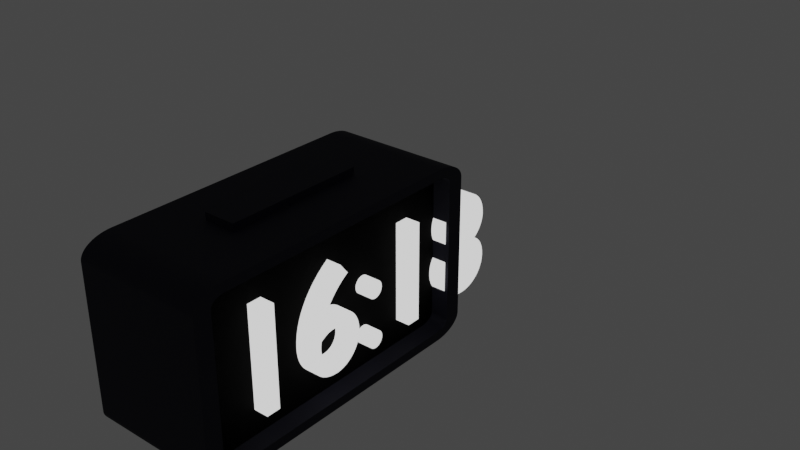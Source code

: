# Source: Level_3_Asset_-_Digital_Clock.blend  (saved by Blender 3.3.6; exported with 4.5.12 LTS)
import bpy
from mathutils import Matrix  # noqa: F401  (used for matrix-valued properties, if any)

bpy.ops.wm.read_factory_settings(use_empty=True)
scene = bpy.context.scene
scene.name = 'Scene'

# ---- collections
col_collection = bpy.data.collections.new('Collection'); scene.collection.children.link(col_collection)

# ---- materials (node trees are filled in below, after node groups)
mat_material_001 = bpy.data.materials.new('Material.001')
mat_material_001.use_transparent_shadow = False
mat_material_002 = bpy.data.materials.new('Material.002')
mat_material_002.use_transparent_shadow = False
mat_material_003 = bpy.data.materials.new('Material.003')
mat_material_003.use_transparent_shadow = False

# ---- node groups
ng_auto_smooth = bpy.data.node_groups.new('Auto Smooth', 'GeometryNodeTree')
_s = ng_auto_smooth.interface.new_socket(name='Geometry', in_out='OUTPUT', socket_type='NodeSocketGeometry')
_s = ng_auto_smooth.interface.new_socket(name='Geometry', in_out='INPUT', socket_type='NodeSocketGeometry')
_s = ng_auto_smooth.interface.new_socket(name='Angle', in_out='INPUT', socket_type='NodeSocketFloat')
_s.subtype = 'ANGLE'
_s.min_value = 0.0
_s.max_value = 3.142
ng_auto_smooth.is_modifier = True
_N = ng_auto_smooth.nodes; _L = ng_auto_smooth.links
n0 = _N.new('NodeGroupOutput'); n0.name = 'Group Output'; n0.location = (480, -100)
n1 = _N.new('NodeGroupInput'); n1.name = 'Group Input'; n1.location = (-420, -300)
n2 = _N.new('NodeGroupInput'); n2.name = 'Group Input.001'; n2.location = (-60, -100)
n3 = _N.new('GeometryNodeSetShadeSmooth'); n3.name = 'Set Shade Smooth'; n3.location = (120, -100)
n3.domain = 'EDGE'
n4 = _N.new('GeometryNodeSetShadeSmooth'); n4.name = 'Set Shade Smooth.001'; n4.location = (300, -100)
n5 = _N.new('GeometryNodeInputMeshEdgeAngle'); n5.name = 'Edge Angle'; n5.location = (-420, -220)
n6 = _N.new('GeometryNodeInputEdgeSmooth'); n6.name = 'Is Edge Smooth'; n6.location = (-60, -160)
n7 = _N.new('GeometryNodeInputShadeSmooth'); n7.name = 'Is Face Smooth'; n7.location = (-240, -340)
n8 = _N.new('FunctionNodeBooleanMath'); n8.name = 'Boolean Math'; n8.location = (-60, -220)
n9 = _N.new('FunctionNodeCompare'); n9.name = 'Compare'; n9.location = (-240, -180)
n9.operation = 'LESS_EQUAL'
_L.new(n5.outputs[0], n9.inputs[0])
_L.new(n4.outputs[0], n0.inputs[0])
_L.new(n1.outputs[1], n9.inputs[1])
_L.new(n9.outputs[0], n8.inputs[0])
_L.new(n7.outputs[0], n8.inputs[1])
_L.new(n2.outputs[0], n3.inputs[0])
_L.new(n6.outputs[0], n3.inputs[1])
_L.new(n3.outputs[0], n4.inputs[0])
_L.new(n8.outputs[0], n3.inputs[2])
n0.is_active_output = True

# ---- material node trees
mat_material_001.use_nodes = True; mat_material_001.node_tree.nodes.clear()
_N = mat_material_001.node_tree.nodes; _L = mat_material_001.node_tree.links
n0 = _N.new('ShaderNodeOutputMaterial'); n0.name = 'Material Output'; n0.location = (300, 300)
n1 = _N.new('ShaderNodeEmission'); n1.name = 'Emission'; n1.location = (10, 300)
_L.new(n1.outputs[0], n0.inputs[0])
n0.is_active_output = True
mat_material_002.use_nodes = True; mat_material_002.node_tree.nodes.clear()
_N = mat_material_002.node_tree.nodes; _L = mat_material_002.node_tree.links
n0 = _N.new('ShaderNodeBsdfPrincipled'); n0.name = 'Principled BSDF'; n0.location = (10, 300)
n0.distribution = 'GGX'
n0.subsurface_method = 'RANDOM_WALK_SKIN'
n0.inputs[0].default_value = (0.0, 0.0001657, 0.01027, 1.0)
n0.inputs[2].default_value = 0.8
n0.inputs[3].default_value = 1.45
n0.inputs[27].default_value = (0.0, 0.0, 0.0, 1.0)
n0.inputs[28].default_value = 1.0
n1 = _N.new('ShaderNodeOutputMaterial'); n1.name = 'Material Output'; n1.location = (300, 300)
_L.new(n0.outputs[0], n1.inputs[0])
n1.is_active_output = True
mat_material_003.use_nodes = True; mat_material_003.node_tree.nodes.clear()
_N = mat_material_003.node_tree.nodes; _L = mat_material_003.node_tree.links
n0 = _N.new('ShaderNodeBsdfPrincipled'); n0.name = 'Principled BSDF'; n0.location = (10, 300)
n0.distribution = 'GGX'
n0.subsurface_method = 'RANDOM_WALK_SKIN'
n0.inputs[0].default_value = (0.0, 0.0, 0.0, 1.0)
n0.inputs[1].default_value = 0.5046
n0.inputs[2].default_value = 1.0
n0.inputs[3].default_value = 1.45
n0.inputs[14].default_value = (0.5046, 0.5046, 0.5046, 1.0)
n0.inputs[27].default_value = (0.0, 0.0, 0.0, 1.0)
n0.inputs[28].default_value = 1.0
n1 = _N.new('ShaderNodeOutputMaterial'); n1.name = 'Material Output'; n1.location = (300, 300)
_L.new(n0.outputs[0], n1.inputs[0])
n1.is_active_output = True

# ---- world
world_world = bpy.data.worlds.new('World'); scene.world = world_world
world_world.use_nodes = True; world_world.node_tree.nodes.clear()
_N = world_world.node_tree.nodes; _L = world_world.node_tree.links
n0 = _N.new('ShaderNodeOutputWorld'); n0.name = 'World Output'; n0.location = (300, 300)
n1 = _N.new('ShaderNodeBackground'); n1.name = 'Background'; n1.location = (10, 300)
n1.inputs[0].default_value = (0.05088, 0.05088, 0.05088, 1.0)
_L.new(n1.outputs[0], n0.inputs[0])
n0.is_active_output = True
world_world.color = (0.05088, 0.05088, 0.05088)
world_world.use_sun_shadow = False
world_world.sun_shadow_jitter_overblur = 0.0

# ---- lights
light_point = bpy.data.lights.new('Point', 'POINT')
light_point.transmission_factor = 0.0
light_point.shadow_soft_size = 0.25
light_point.shadow_maximum_resolution = 0.006
light_point.use_absolute_resolution = True

# ---- meshes
me_plane_005 = bpy.data.meshes.new('Plane.005')
me_plane_005.from_pydata([(6.562, -5.097, 20.7), (6.562, -3.097, 20.7), (7.562, -4.097, 20.7), (6.562, -4.097, 20.7), (3.566, -5.097, 20.7), (3.566, -3.097, 20.7), (3.566, -4.097, 20.7), (0.5765, -5.097, 20.7), (0.5765, -3.097, 20.7), (-0.4235, -4.097, 20.7), (0.5765, -4.097, 20.7), (3.573, -5.097, 20.7), (3.573, -3.097, 20.7), (3.573, -4.097, 20.7), (-9.676, -3.025, 20.7), (-7.676, -3.027, 20.7), (-8.677, -4.026, 20.7), (-8.676, -3.026, 20.7), (-9.674, -0.02892, 20.7), (-7.674, -0.03054, 20.7), (-8.674, -0.02973, 20.7), (-9.672, 2.961, 20.7), (-7.672, 2.959, 20.7), (-8.671, 3.96, 20.7), (-8.672, 2.96, 20.7), (-9.674, -0.0354, 20.7), (-7.674, -0.03702, 20.7), (-8.674, -0.03621, 20.7), (-1.591, 3.02, 20.7), (-1.591, 5.02, 20.7), (-0.5911, 4.02, 20.7), (-1.591, 4.02, 20.7), (-4.587, 3.02, 20.7), (-4.587, 5.02, 20.7), (-4.587, 4.02, 20.7), (-7.577, 3.02, 20.7), (-7.577, 5.02, 20.7), (-8.577, 4.02, 20.7), (-7.577, 4.02, 20.7), (-4.581, 3.02, 20.7), (-4.581, 5.02, 20.7), (-4.581, 4.02, 20.7), (-1.598, -5.091, 20.7), (-1.598, -3.091, 20.7), (-0.5977, -4.091, 20.7), (-1.598, -4.091, 20.7), (-4.594, -5.091, 20.7), (-4.594, -3.091, 20.7), (-4.594, -4.091, 20.7), (-7.584, -5.091, 20.7), (-7.584, -3.091, 20.7), (-8.584, -4.091, 20.7), (-7.584, -4.091, 20.7), (-4.587, -5.091, 20.7), (-4.587, -3.091, 20.7), (-4.587, -4.091, 20.7), (-1.518, -3.032, 20.7), (0.4821, -3.033, 20.7), (-0.5187, -4.032, 20.7), (-0.5179, -3.032, 20.7), (-1.515, -0.03552, 20.7), (0.4845, -0.03714, 20.7), (-0.5155, -0.03633, 20.7), (-1.513, 2.954, 20.7), (0.487, 2.953, 20.7), (-0.5122, 3.953, 20.7), (-0.513, 2.953, 20.7), (-1.515, -0.042, 20.7), (0.4845, -0.04362, 20.7), (-0.5155, -0.04281, 20.7), (6.569, 3.014, 20.7), (6.569, 5.014, 20.7), (7.569, 4.014, 20.7), (6.569, 4.014, 20.7), (3.573, 3.014, 20.7), (3.573, 5.014, 20.7), (3.573, 4.014, 20.7), (0.5831, 3.014, 20.7), (0.5831, 5.014, 20.7), (-0.4169, 4.014, 20.7), (0.5831, 4.014, 20.7), (3.579, 3.014, 20.7), (3.579, 5.014, 20.7), (3.579, 4.014, 20.7), (6.643, -3.038, 20.7), (8.643, -3.04, 20.7), (7.642, -4.039, 20.7), (7.643, -3.039, 20.7), (6.646, -0.04212, 20.7), (8.646, -0.04374, 20.7), (7.646, -0.04293, 20.7), (6.648, 2.948, 20.7), (8.648, 2.946, 20.7), (7.649, 3.947, 20.7), (7.648, 2.947, 20.7), (6.646, -0.0486, 20.7), (8.646, -0.05022, 20.7), (7.646, -0.04941, 20.7)], [], [(2, 0, 3, 1), (1, 3, 6, 5), (3, 0, 4, 6), (9, 8, 10, 7), (8, 12, 13, 10), (10, 13, 11, 7), (16, 14, 17, 15), (15, 17, 20, 19), (17, 14, 18, 20), (23, 22, 24, 21), (22, 26, 27, 24), (24, 27, 25, 21), (30, 28, 31, 29), (29, 31, 34, 33), (31, 28, 32, 34), (37, 36, 38, 35), (36, 40, 41, 38), (38, 41, 39, 35), (44, 42, 45, 43), (43, 45, 48, 47), (45, 42, 46, 48), (51, 50, 52, 49), (50, 54, 55, 52), (52, 55, 53, 49), (58, 56, 59, 57), (57, 59, 62, 61), (59, 56, 60, 62), (65, 64, 66, 63), (64, 68, 69, 66), (66, 69, 67, 63), (72, 70, 73, 71), (71, 73, 76, 75), (73, 70, 74, 76), (79, 78, 80, 77), (78, 82, 83, 80), (80, 83, 81, 77), (86, 84, 87, 85), (85, 87, 90, 89), (87, 84, 88, 90), (93, 92, 94, 91), (92, 96, 97, 94), (94, 97, 95, 91)])
_uv = me_plane_005.uv_layers.new(name='UVMap')
_uv.uv.foreach_set('vector', [0.0, 0.0, 0.0, 0.0, 0.0, 0.5, 0.0, 1.0, 0.0, 1.0, 0.0, 0.5, 0.0, 0.5, 0.0, 1.0, 0.0, 0.5, 0.0, 0.0, 0.0, 0.0, 0.0, 0.5, 0.0, 0.0, 0.0, 1.0, 0.0, 0.5, 0.0, 0.0, 0.0, 1.0, 0.0, 1.0, 0.0, 0.5, 0.0, 0.5, 0.0, 0.5, 0.0, 0.5, 0.0, 0.0, 0.0, 0.0, 0.0, 0.0, 0.0, 0.0, 0.0, 0.5, 0.0, 1.0, 0.0, 1.0, 0.0, 0.5, 0.0, 0.5, 0.0, 1.0, 0.0, 0.5, 0.0, 0.0, 0.0, 0.0, 0.0, 0.5, 0.0, 0.0, 0.0, 1.0, 0.0, 0.5, 0.0, 0.0, 0.0, 1.0, 0.0, 1.0, 0.0, 0.5, 0.0, 0.5, 0.0, 0.5, 0.0, 0.5, 0.0, 0.0, 0.0, 0.0, 0.0, 0.0, 0.0, 0.0, 0.0, 0.5, 0.0, 1.0, 0.0, 1.0, 0.0, 0.5, 0.0, 0.5, 0.0, 1.0, 0.0, 0.5, 0.0, 0.0, 0.0, 0.0, 0.0, 0.5, 0.0, 0.0, 0.0, 1.0, 0.0, 0.5, 0.0, 0.0, 0.0, 1.0, 0.0, 1.0, 0.0, 0.5, 0.0, 0.5, 0.0, 0.5, 0.0, 0.5, 0.0, 0.0, 0.0, 0.0, 0.0, 0.0, 0.0, 0.0, 0.0, 0.5, 0.0, 1.0, 0.0, 1.0, 0.0, 0.5, 0.0, 0.5, 0.0, 1.0, 0.0, 0.5, 0.0, 0.0, 0.0, 0.0, 0.0, 0.5, 0.0, 0.0, 0.0, 1.0, 0.0, 0.5, 0.0, 0.0, 0.0, 1.0, 0.0, 1.0, 0.0, 0.5, 0.0, 0.5, 0.0, 0.5, 0.0, 0.5, 0.0, 0.0, 0.0, 0.0, 0.0, 0.0, 0.0, 0.0, 0.0, 0.5, 0.0, 1.0, 0.0, 1.0, 0.0, 0.5, 0.0, 0.5, 0.0, 1.0, 0.0, 0.5, 0.0, 0.0, 0.0, 0.0, 0.0, 0.5, 0.0, 0.0, 0.0, 1.0, 0.0, 0.5, 0.0, 0.0, 0.0, 1.0, 0.0, 1.0, 0.0, 0.5, 0.0, 0.5, 0.0, 0.5, 0.0, 0.5, 0.0, 0.0, 0.0, 0.0, 0.0, 0.0, 0.0, 0.0, 0.0, 0.5, 0.0, 1.0, 0.0, 1.0, 0.0, 0.5, 0.0, 0.5, 0.0, 1.0, 0.0, 0.5, 0.0, 0.0, 0.0, 0.0, 0.0, 0.5, 0.0, 0.0, 0.0, 1.0, 0.0, 0.5, 0.0, 0.0, 0.0, 1.0, 0.0, 1.0, 0.0, 0.5, 0.0, 0.5, 0.0, 0.5, 0.0, 0.5, 0.0, 0.0, 0.0, 0.0, 0.0, 0.0, 0.0, 0.0, 0.0, 0.5, 0.0, 1.0, 0.0, 1.0, 0.0, 0.5, 0.0, 0.5, 0.0, 1.0, 0.0, 0.5, 0.0, 0.0, 0.0, 0.0, 0.0, 0.5, 0.0, 0.0, 0.0, 1.0, 0.0, 0.5, 0.0, 0.0, 0.0, 1.0, 0.0, 1.0, 0.0, 0.5, 0.0, 0.5, 0.0, 0.5, 0.0, 0.5, 0.0, 0.0, 0.0, 0.0])
me_plane_005.update()
me_cube = bpy.data.meshes.new('Cube')
me_cube.from_pydata([(-1.0, -0.7979, -0.8933), (-1.0, -0.8933, -0.7979), (-1.0, -0.8073, -0.8929), (-1.0, -0.8146, -0.8921), (-1.0, -0.8218, -0.8907), (-1.0, -0.8288, -0.8887), (-1.0, -0.8357, -0.8861), (-1.0, -0.8423, -0.8831), (-1.0, -0.8487, -0.8795), (-1.0, -0.8548, -0.8754), (-1.0, -0.8606, -0.8709), (-1.0, -0.8659, -0.8659), (-1.0, -0.8709, -0.8606), (-1.0, -0.8754, -0.8548), (-1.0, -0.8795, -0.8487), (-1.0, -0.8831, -0.8423), (-1.0, -0.8861, -0.8357), (-1.0, -0.8887, -0.8288), (-1.0, -0.8907, -0.8218), (-1.0, -0.8921, -0.8146), (-1.0, -0.8929, -0.8073), (-1.0, -0.8933, 0.7979), (-1.0, -0.7979, 0.8933), (-1.0, -0.8929, 0.8073), (-1.0, -0.8921, 0.8146), (-1.0, -0.8907, 0.8218), (-1.0, -0.8887, 0.8288), (-1.0, -0.8861, 0.8357), (-1.0, -0.8831, 0.8423), (-1.0, -0.8795, 0.8487), (-1.0, -0.8754, 0.8548), (-1.0, -0.8709, 0.8606), (-1.0, -0.8659, 0.8659), (-1.0, -0.8606, 0.8709), (-1.0, -0.8548, 0.8754), (-1.0, -0.8487, 0.8795), (-1.0, -0.8423, 0.8831), (-1.0, -0.8357, 0.8861), (-1.0, -0.8288, 0.8887), (-1.0, -0.8218, 0.8907), (-1.0, -0.8146, 0.8921), (-1.0, -0.8073, 0.8929), (-1.0, 0.8933, -0.7979), (-1.0, 0.7979, -0.8933), (-1.0, 0.8929, -0.8073), (-1.0, 0.8921, -0.8146), (-1.0, 0.8907, -0.8218), (-1.0, 0.8887, -0.8288), (-1.0, 0.8861, -0.8357), (-1.0, 0.8831, -0.8423), (-1.0, 0.8795, -0.8487), (-1.0, 0.8754, -0.8548), (-1.0, 0.8709, -0.8606), (-1.0, 0.8659, -0.8659), (-1.0, 0.8606, -0.8709), (-1.0, 0.8548, -0.8754), (-1.0, 0.8487, -0.8795), (-1.0, 0.8423, -0.8831), (-1.0, 0.8357, -0.8861), (-1.0, 0.8288, -0.8887), (-1.0, 0.8218, -0.8907), (-1.0, 0.8146, -0.8921), (-1.0, 0.8073, -0.8929), (-1.0, 0.7979, 0.8933), (-1.0, 0.8933, 0.7979), (-1.0, 0.8073, 0.8929), (-1.0, 0.8146, 0.8921), (-1.0, 0.8218, 0.8907), (-1.0, 0.8288, 0.8887), (-1.0, 0.8357, 0.8861), (-1.0, 0.8423, 0.8831), (-1.0, 0.8487, 0.8795), (-1.0, 0.8548, 0.8754), (-1.0, 0.8606, 0.8709), (-1.0, 0.8659, 0.8659), (-1.0, 0.8709, 0.8606), (-1.0, 0.8754, 0.8548), (-1.0, 0.8795, 0.8487), (-1.0, 0.8831, 0.8423), (-1.0, 0.8861, 0.8357), (-1.0, 0.8887, 0.8288), (-1.0, 0.8907, 0.8218), (-1.0, 0.8921, 0.8146), (-1.0, 0.8929, 0.8073), (1.0, -0.9494, -0.799), (1.0, -0.799, -0.9494), (1.0, -0.9489, -0.8117), (1.0, -0.9475, -0.8234), (1.0, -0.9452, -0.8349), (1.0, -0.942, -0.8461), (1.0, -0.938, -0.8571), (1.0, -0.933, -0.8678), (1.0, -0.9273, -0.878), (1.0, -0.9208, -0.8878), (1.0, -0.9135, -0.897), (1.0, -0.9056, -0.9056), (1.0, -0.897, -0.9135), (1.0, -0.8878, -0.9208), (1.0, -0.878, -0.9273), (1.0, -0.8678, -0.933), (1.0, -0.8571, -0.938), (1.0, -0.8461, -0.942), (1.0, -0.8349, -0.9452), (1.0, -0.8234, -0.9475), (1.0, -0.8117, -0.9489), (1.0, -0.799, 0.9494), (1.0, -0.9494, 0.799), (1.0, -0.8117, 0.9489), (1.0, -0.8234, 0.9475), (1.0, -0.8349, 0.9452), (1.0, -0.8461, 0.942), (1.0, -0.8571, 0.938), (1.0, -0.8678, 0.933), (1.0, -0.878, 0.9273), (1.0, -0.8878, 0.9208), (1.0, -0.897, 0.9135), (1.0, -0.9056, 0.9056), (1.0, -0.9135, 0.897), (1.0, -0.9208, 0.8878), (1.0, -0.9273, 0.878), (1.0, -0.933, 0.8678), (1.0, -0.938, 0.8571), (1.0, -0.942, 0.8461), (1.0, -0.9452, 0.8349), (1.0, -0.9475, 0.8234), (1.0, -0.9489, 0.8117), (1.0, 0.799, -0.9494), (1.0, 0.9494, -0.799), (1.0, 0.8117, -0.9489), (1.0, 0.8234, -0.9475), (1.0, 0.8349, -0.9452), (1.0, 0.8461, -0.942), (1.0, 0.8571, -0.938), (1.0, 0.8678, -0.933), (1.0, 0.878, -0.9273), (1.0, 0.8878, -0.9208), (1.0, 0.897, -0.9135), (1.0, 0.9056, -0.9056), (1.0, 0.9135, -0.897), (1.0, 0.9208, -0.8878), (1.0, 0.9273, -0.878), (1.0, 0.933, -0.8678), (1.0, 0.938, -0.8571), (1.0, 0.942, -0.8461), (1.0, 0.9452, -0.8349), (1.0, 0.9475, -0.8234), (1.0, 0.9489, -0.8117), (1.0, 0.9494, 0.799), (1.0, 0.799, 0.9494), (1.0, 0.9489, 0.8117), (1.0, 0.9475, 0.8234), (1.0, 0.9452, 0.8349), (1.0, 0.942, 0.8461), (1.0, 0.938, 0.8571), (1.0, 0.933, 0.8678), (1.0, 0.9273, 0.878), (1.0, 0.9208, 0.8878), (1.0, 0.9135, 0.897), (1.0, 0.9056, 0.9056), (1.0, 0.897, 0.9135), (1.0, 0.8878, 0.9208), (1.0, 0.878, 0.9273), (1.0, 0.8678, 0.933), (1.0, 0.8571, 0.938), (1.0, 0.8461, 0.942), (1.0, 0.8349, 0.9452), (1.0, 0.8234, 0.9475), (1.0, 0.8117, 0.9489), (1.0, 0.8157, -0.9994), (1.0, 0.8, -1.0), (1.0, 0.8313, -0.9975), (1.0, 0.8467, -0.9945), (1.0, 0.8618, -0.9902), (1.0, 0.8765, -0.9848), (1.0, 0.8908, -0.9782), (1.0, 0.9045, -0.9705), (1.0, 0.9176, -0.9618), (1.0, 0.9299, -0.9521), (1.0, 0.9414, -0.9414), (1.0, 0.9521, -0.9299), (1.0, 0.9618, -0.9176), (1.0, 0.9705, -0.9045), (1.0, 0.9782, -0.8908), (1.0, 0.9848, -0.8765), (1.0, 0.9902, -0.8618), (1.0, 0.9945, -0.8467), (1.0, 0.9975, -0.8313), (1.0, 0.9994, -0.8157), (1.0, 1.0, -0.8), (1.0, 0.8, 1.0), (1.0, 0.8157, 0.9994), (1.0, 0.8313, 0.9975), (1.0, 0.8467, 0.9945), (1.0, 0.8618, 0.9902), (1.0, 0.8765, 0.9848), (1.0, 0.8908, 0.9782), (1.0, 0.9045, 0.9705), (1.0, 0.9176, 0.9618), (1.0, 0.9299, 0.9521), (1.0, 0.9414, 0.9414), (1.0, 0.9521, 0.9299), (1.0, 0.9618, 0.9176), (1.0, 0.9705, 0.9045), (1.0, 0.9782, 0.8908), (1.0, 0.9848, 0.8765), (1.0, 0.9902, 0.8618), (1.0, 0.9945, 0.8467), (1.0, 0.9975, 0.8313), (1.0, 0.9994, 0.8157), (1.0, 1.0, 0.8), (1.0, -0.8, -1.0), (1.0, -0.8157, -0.9994), (1.0, -0.8313, -0.9975), (1.0, -0.8467, -0.9945), (1.0, -0.8618, -0.9902), (1.0, -0.8765, -0.9848), (1.0, -0.8908, -0.9782), (1.0, -0.9045, -0.9705), (1.0, -0.9176, -0.9618), (1.0, -0.9299, -0.9521), (1.0, -0.9414, -0.9414), (1.0, -0.9521, -0.9299), (1.0, -0.9618, -0.9176), (1.0, -0.9705, -0.9045), (1.0, -0.9782, -0.8908), (1.0, -0.9848, -0.8765), (1.0, -0.9902, -0.8618), (1.0, -0.9945, -0.8467), (1.0, -0.9975, -0.8313), (1.0, -0.9994, -0.8157), (1.0, -1.0, -0.8), (1.0, -0.8157, 0.9994), (1.0, -0.8, 1.0), (1.0, -0.8313, 0.9975), (1.0, -0.8467, 0.9945), (1.0, -0.8618, 0.9902), (1.0, -0.8765, 0.9848), (1.0, -0.8908, 0.9782), (1.0, -0.9045, 0.9705), (1.0, -0.9176, 0.9618), (1.0, -0.9299, 0.9521), (1.0, -0.9414, 0.9414), (1.0, -0.9521, 0.9299), (1.0, -0.9618, 0.9176), (1.0, -0.9705, 0.9045), (1.0, -0.9782, 0.8908), (1.0, -0.9848, 0.8765), (1.0, -0.9902, 0.8618), (1.0, -0.9945, 0.8467), (1.0, -0.9975, 0.8313), (1.0, -0.9994, 0.8157), (1.0, -1.0, 0.8), (0.978, 0.8117, -0.9489), (0.978, 0.799, -0.9494), (0.978, 0.8234, -0.9475), (0.978, 0.8349, -0.9452), (0.978, 0.8461, -0.942), (0.978, 0.8571, -0.938), (0.978, 0.8678, -0.933), (0.978, 0.878, -0.9273), (0.978, 0.8878, -0.9208), (0.978, 0.897, -0.9135), (0.978, 0.9056, -0.9056), (0.978, 0.9135, -0.897), (0.978, 0.9208, -0.8878), (0.978, 0.9273, -0.878), (0.978, 0.933, -0.8678), (0.978, 0.938, -0.8571), (0.978, 0.942, -0.8461), (0.978, 0.9452, -0.8349), (0.978, 0.9475, -0.8234), (0.978, 0.9489, -0.8117), (0.978, 0.9494, -0.799), (0.978, 0.799, 0.9494), (0.978, 0.8117, 0.9489), (0.978, 0.8234, 0.9475), (0.978, 0.8349, 0.9452), (0.978, 0.8461, 0.942), (0.978, 0.8571, 0.938), (0.978, 0.8678, 0.933), (0.978, 0.878, 0.9273), (0.978, 0.8878, 0.9208), (0.978, 0.897, 0.9135), (0.978, 0.9056, 0.9056), (0.978, 0.9135, 0.897), (0.978, 0.9208, 0.8878), (0.978, 0.9273, 0.878), (0.978, 0.933, 0.8678), (0.978, 0.938, 0.8571), (0.978, 0.942, 0.8461), (0.978, 0.9452, 0.8349), (0.978, 0.9475, 0.8234), (0.978, 0.9489, 0.8117), (0.978, 0.9494, 0.799), (0.978, -0.799, -0.9494), (0.978, -0.8117, -0.9489), (0.978, -0.8234, -0.9475), (0.978, -0.8349, -0.9452), (0.978, -0.8461, -0.942), (0.978, -0.8571, -0.938), (0.978, -0.8678, -0.933), (0.978, -0.878, -0.9273), (0.978, -0.8878, -0.9208), (0.978, -0.897, -0.9135), (0.978, -0.9056, -0.9056), (0.978, -0.9135, -0.897), (0.978, -0.9208, -0.8878), (0.978, -0.9273, -0.878), (0.978, -0.933, -0.8678), (0.978, -0.938, -0.8571), (0.978, -0.942, -0.8461), (0.978, -0.9452, -0.8349), (0.978, -0.9475, -0.8234), (0.978, -0.9489, -0.8117), (0.978, -0.9494, -0.799), (0.978, -0.8117, 0.9489), (0.978, -0.799, 0.9494), (0.978, -0.8234, 0.9475), (0.978, -0.8349, 0.9452), (0.978, -0.8461, 0.942), (0.978, -0.8571, 0.938), (0.978, -0.8678, 0.933), (0.978, -0.878, 0.9273), (0.978, -0.8878, 0.9208), (0.978, -0.897, 0.9135), (0.978, -0.9056, 0.9056), (0.978, -0.9135, 0.897), (0.978, -0.9208, 0.8878), (0.978, -0.9273, 0.878), (0.978, -0.933, 0.8678), (0.978, -0.938, 0.8571), (0.978, -0.942, 0.8461), (0.978, -0.9452, 0.8349), (0.978, -0.9475, 0.8234), (0.978, -0.9489, 0.8117), (0.978, -0.9494, 0.799), (-1.0, 0.8, -1.0), (-1.0, 0.8157, -0.9994), (-1.0, 0.8313, -0.9975), (-1.0, 0.8467, -0.9945), (-1.0, 0.8618, -0.9902), (-1.0, 0.8765, -0.9848), (-1.0, 0.8908, -0.9782), (-1.0, 0.9045, -0.9705), (-1.0, 0.9176, -0.9618), (-1.0, 0.9299, -0.9521), (-1.0, 0.9414, -0.9414), (-1.0, 0.9521, -0.9299), (-1.0, 0.9618, -0.9176), (-1.0, 0.9705, -0.9045), (-1.0, 0.9782, -0.8908), (-1.0, 0.9848, -0.8765), (-1.0, 0.9902, -0.8618), (-1.0, 0.9945, -0.8467), (-1.0, 0.9975, -0.8313), (-1.0, 0.9994, -0.8157), (-1.0, 1.0, -0.8), (-1.0, 0.8157, 0.9994), (-1.0, 0.8, 1.0), (-1.0, 0.8313, 0.9975), (-1.0, 0.8467, 0.9945), (-1.0, 0.8618, 0.9902), (-1.0, 0.8765, 0.9848), (-1.0, 0.8908, 0.9782), (-1.0, 0.9045, 0.9705), (-1.0, 0.9176, 0.9618), (-1.0, 0.9299, 0.9521), (-1.0, 0.9414, 0.9414), (-1.0, 0.9521, 0.9299), (-1.0, 0.9618, 0.9176), (-1.0, 0.9705, 0.9045), (-1.0, 0.9782, 0.8908), (-1.0, 0.9848, 0.8765), (-1.0, 0.9902, 0.8618), (-1.0, 0.9945, 0.8467), (-1.0, 0.9975, 0.8313), (-1.0, 0.9994, 0.8157), (-1.0, 1.0, 0.8), (-1.0, -0.8157, -0.9994), (-1.0, -0.8, -1.0), (-1.0, -0.8313, -0.9975), (-1.0, -0.8467, -0.9945), (-1.0, -0.8618, -0.9902), (-1.0, -0.8765, -0.9848), (-1.0, -0.8908, -0.9782), (-1.0, -0.9045, -0.9705), (-1.0, -0.9176, -0.9618), (-1.0, -0.9299, -0.9521), (-1.0, -0.9414, -0.9414), (-1.0, -0.9521, -0.9299), (-1.0, -0.9618, -0.9176), (-1.0, -0.9705, -0.9045), (-1.0, -0.9782, -0.8908), (-1.0, -0.9848, -0.8765), (-1.0, -0.9902, -0.8618), (-1.0, -0.9945, -0.8467), (-1.0, -0.9975, -0.8313), (-1.0, -0.9994, -0.8157), (-1.0, -1.0, -0.8), (-1.0, -0.8, 1.0), (-1.0, -0.8157, 0.9994), (-1.0, -0.8313, 0.9975), (-1.0, -0.8467, 0.9945), (-1.0, -0.8618, 0.9902), (-1.0, -0.8765, 0.9848), (-1.0, -0.8908, 0.9782), (-1.0, -0.9045, 0.9705), (-1.0, -0.9176, 0.9618), (-1.0, -0.9299, 0.9521), (-1.0, -0.9414, 0.9414), (-1.0, -0.9521, 0.9299), (-1.0, -0.9618, 0.9176), (-1.0, -0.9705, 0.9045), (-1.0, -0.9782, 0.8908), (-1.0, -0.9848, 0.8765), (-1.0, -0.9902, 0.8618), (-1.0, -0.9945, 0.8467), (-1.0, -0.9975, 0.8313), (-1.0, -0.9994, 0.8157), (-1.0, -1.0, 0.8), (-0.7216, 0.7979, -0.8933), (-0.7216, 0.8073, -0.8929), (-0.7216, 0.8146, -0.8921), (-0.7216, 0.8218, -0.8907), (-0.7216, 0.8288, -0.8887), (-0.7216, 0.8357, -0.8861), (-0.7216, 0.8423, -0.8831), (-0.7216, 0.8487, -0.8795), (-0.7216, 0.8548, -0.8754), (-0.7216, 0.8606, -0.8709), (-0.7216, 0.8659, -0.8659), (-0.7216, 0.8709, -0.8606), (-0.7216, 0.8754, -0.8548), (-0.7216, 0.8795, -0.8487), (-0.7216, 0.8831, -0.8423), (-0.7216, 0.8861, -0.8357), (-0.7216, 0.8887, -0.8288), (-0.7216, 0.8907, -0.8218), (-0.7216, 0.8921, -0.8146), (-0.7216, 0.8929, -0.8073), (-0.7216, 0.8933, -0.7979), (-0.7216, 0.8073, 0.8929), (-0.7216, 0.7979, 0.8933), (-0.7216, 0.8146, 0.8921), (-0.7216, 0.8218, 0.8907), (-0.7216, 0.8288, 0.8887), (-0.7216, 0.8357, 0.8861), (-0.7216, 0.8423, 0.8831), (-0.7216, 0.8487, 0.8795), (-0.7216, 0.8548, 0.8754), (-0.7216, 0.8606, 0.8709), (-0.7216, 0.8659, 0.8659), (-0.7216, 0.8709, 0.8606), (-0.7216, 0.8754, 0.8548), (-0.7216, 0.8795, 0.8487), (-0.7216, 0.8831, 0.8423), (-0.7216, 0.8861, 0.8357), (-0.7216, 0.8887, 0.8288), (-0.7216, 0.8907, 0.8218), (-0.7216, 0.8921, 0.8146), (-0.7216, 0.8929, 0.8073), (-0.7216, 0.8933, 0.7979), (-0.7216, -0.8073, -0.8929), (-0.7216, -0.7979, -0.8933), (-0.7216, -0.8146, -0.8921), (-0.7216, -0.8218, -0.8907), (-0.7216, -0.8288, -0.8887), (-0.7216, -0.8357, -0.8861), (-0.7216, -0.8423, -0.8831), (-0.7216, -0.8487, -0.8795), (-0.7216, -0.8548, -0.8754), (-0.7216, -0.8606, -0.8709), (-0.7216, -0.8659, -0.8659), (-0.7216, -0.8709, -0.8606), (-0.7216, -0.8754, -0.8548), (-0.7216, -0.8795, -0.8487), (-0.7216, -0.8831, -0.8423), (-0.7216, -0.8861, -0.8357), (-0.7216, -0.8887, -0.8288), (-0.7216, -0.8907, -0.8218), (-0.7216, -0.8921, -0.8146), (-0.7216, -0.8929, -0.8073), (-0.7216, -0.8933, -0.7979), (-0.7216, -0.7979, 0.8933), (-0.7216, -0.8073, 0.8929), (-0.7216, -0.8146, 0.8921), (-0.7216, -0.8218, 0.8907), (-0.7216, -0.8288, 0.8887), (-0.7216, -0.8357, 0.8861), (-0.7216, -0.8423, 0.8831), (-0.7216, -0.8487, 0.8795), (-0.7216, -0.8548, 0.8754), (-0.7216, -0.8606, 0.8709), (-0.7216, -0.8659, 0.8659), (-0.7216, -0.8709, 0.8606), (-0.7216, -0.8754, 0.8548), (-0.7216, -0.8795, 0.8487), (-0.7216, -0.8831, 0.8423), (-0.7216, -0.8861, 0.8357), (-0.7216, -0.8887, 0.8288), (-0.7216, -0.8907, 0.8218), (-0.7216, -0.8921, 0.8146), (-0.7216, -0.8929, 0.8073), (-0.7216, -0.8933, 0.7979)], [], [(230, 251, 419, 398), (103, 104, 295, 296), (189, 358, 399, 232), (25, 26, 499, 500), (356, 377, 209, 188), (169, 336, 337, 168), (168, 337, 338, 170), (170, 338, 339, 171), (171, 339, 340, 172), (172, 340, 341, 173), (173, 341, 342, 174), (174, 342, 343, 175), (175, 343, 344, 176), (176, 344, 345, 177), (177, 345, 346, 178), (178, 346, 347, 179), (179, 347, 348, 180), (180, 348, 349, 181), (181, 349, 350, 182), (182, 350, 351, 183), (183, 351, 352, 184), (184, 352, 353, 185), (185, 353, 354, 186), (186, 354, 355, 187), (187, 355, 356, 188), (358, 189, 190, 357), (357, 190, 191, 359), (359, 191, 192, 360), (360, 192, 193, 361), (361, 193, 194, 362), (362, 194, 195, 363), (363, 195, 196, 364), (364, 196, 197, 365), (365, 197, 198, 366), (366, 198, 199, 367), (367, 199, 200, 368), (368, 200, 201, 369), (369, 201, 202, 370), (370, 202, 203, 371), (371, 203, 204, 372), (372, 204, 205, 373), (373, 205, 206, 374), (374, 206, 207, 375), (375, 207, 208, 376), (376, 208, 209, 377), (379, 210, 211, 378), (378, 211, 212, 380), (380, 212, 213, 381), (381, 213, 214, 382), (382, 214, 215, 383), (383, 215, 216, 384), (384, 216, 217, 385), (385, 217, 218, 386), (386, 218, 219, 387), (387, 219, 220, 388), (388, 220, 221, 389), (389, 221, 222, 390), (390, 222, 223, 391), (391, 223, 224, 392), (392, 224, 225, 393), (393, 225, 226, 394), (394, 226, 227, 395), (395, 227, 228, 396), (396, 228, 229, 397), (397, 229, 230, 398), (232, 399, 400, 231), (231, 400, 401, 233), (233, 401, 402, 234), (234, 402, 403, 235), (235, 403, 404, 236), (236, 404, 405, 237), (237, 405, 406, 238), (238, 406, 407, 239), (239, 407, 408, 240), (240, 408, 409, 241), (241, 409, 410, 242), (242, 410, 411, 243), (243, 411, 412, 244), (244, 412, 413, 245), (245, 413, 414, 246), (246, 414, 415, 247), (247, 415, 416, 248), (248, 416, 417, 249), (249, 417, 418, 250), (250, 418, 419, 251), (336, 169, 210, 379), (128, 126, 169, 168), (129, 128, 168, 170), (130, 129, 170, 171), (131, 130, 171, 172), (132, 131, 172, 173), (133, 132, 173, 174), (134, 133, 174, 175), (135, 134, 175, 176), (136, 135, 176, 177), (137, 136, 177, 178), (138, 137, 178, 179), (139, 138, 179, 180), (140, 139, 180, 181), (141, 140, 181, 182), (142, 141, 182, 183), (143, 142, 183, 184), (144, 143, 184, 185), (145, 144, 185, 186), (146, 145, 186, 187), (127, 146, 187, 188), (148, 167, 190, 189), (167, 166, 191, 190), (166, 165, 192, 191), (165, 164, 193, 192), (164, 163, 194, 193), (163, 162, 195, 194), (162, 161, 196, 195), (161, 160, 197, 196), (160, 159, 198, 197), (159, 158, 199, 198), (158, 157, 200, 199), (157, 156, 201, 200), (156, 155, 202, 201), (155, 154, 203, 202), (154, 153, 204, 203), (153, 152, 205, 204), (152, 151, 206, 205), (151, 150, 207, 206), (150, 149, 208, 207), (149, 147, 209, 208), (85, 104, 211, 210), (104, 103, 212, 211), (103, 102, 213, 212), (102, 101, 214, 213), (101, 100, 215, 214), (100, 99, 216, 215), (99, 98, 217, 216), (98, 97, 218, 217), (97, 96, 219, 218), (96, 95, 220, 219), (95, 94, 221, 220), (94, 93, 222, 221), (93, 92, 223, 222), (92, 91, 224, 223), (91, 90, 225, 224), (90, 89, 226, 225), (89, 88, 227, 226), (88, 87, 228, 227), (87, 86, 229, 228), (86, 84, 230, 229), (107, 105, 232, 231), (108, 107, 231, 233), (109, 108, 233, 234), (110, 109, 234, 235), (111, 110, 235, 236), (112, 111, 236, 237), (113, 112, 237, 238), (114, 113, 238, 239), (115, 114, 239, 240), (116, 115, 240, 241), (117, 116, 241, 242), (118, 117, 242, 243), (119, 118, 243, 244), (120, 119, 244, 245), (121, 120, 245, 246), (122, 121, 246, 247), (123, 122, 247, 248), (124, 123, 248, 249), (125, 124, 249, 250), (106, 125, 250, 251), (126, 85, 210, 169), (84, 106, 251, 230), (105, 148, 189, 232), (147, 127, 188, 209), (253, 252, 254, 255, 256, 257, 258, 259, 260, 261, 262, 263, 264, 265, 266, 267, 268, 269, 270, 271, 272, 293, 292, 291, 290, 289, 288, 287, 286, 285, 284, 283, 282, 281, 280, 279, 278, 277, 276, 275, 274, 273, 316, 315, 317, 318, 319, 320, 321, 322, 323, 324, 325, 326, 327, 328, 329, 330, 331, 332, 333, 334, 335, 314, 313, 312, 311, 310, 309, 308, 307, 306, 305, 304, 303, 302, 301, 300, 299, 298, 297, 296, 295, 294), (142, 143, 268, 267), (114, 115, 324, 323), (102, 103, 296, 297), (143, 144, 269, 268), (115, 116, 325, 324), (101, 102, 297, 298), (144, 145, 270, 269), (116, 117, 326, 325), (100, 101, 298, 299), (145, 146, 271, 270), (117, 118, 327, 326), (99, 100, 299, 300), (146, 127, 272, 271), (118, 119, 328, 327), (98, 99, 300, 301), (167, 148, 273, 274), (119, 120, 329, 328), (97, 98, 301, 302), (166, 167, 274, 275), (120, 121, 330, 329), (96, 97, 302, 303), (165, 166, 275, 276), (121, 122, 331, 330), (95, 96, 303, 304), (164, 165, 276, 277), (122, 123, 332, 331), (94, 95, 304, 305), (163, 164, 277, 278), (123, 124, 333, 332), (93, 94, 305, 306), (162, 163, 278, 279), (124, 125, 334, 333), (92, 93, 306, 307), (161, 162, 279, 280), (126, 128, 252, 253), (125, 106, 335, 334), (91, 92, 307, 308), (160, 161, 280, 281), (128, 129, 254, 252), (85, 126, 253, 294), (90, 91, 308, 309), (159, 160, 281, 282), (129, 130, 255, 254), (106, 84, 314, 335), (89, 90, 309, 310), (158, 159, 282, 283), (130, 131, 256, 255), (148, 105, 316, 273), (88, 89, 310, 311), (157, 158, 283, 284), (131, 132, 257, 256), (127, 147, 293, 272), (87, 88, 311, 312), (156, 157, 284, 285), (132, 133, 258, 257), (86, 87, 312, 313), (155, 156, 285, 286), (133, 134, 259, 258), (84, 86, 313, 314), (154, 155, 286, 287), (134, 135, 260, 259), (105, 107, 315, 316), (153, 154, 287, 288), (135, 136, 261, 260), (107, 108, 317, 315), (152, 153, 288, 289), (136, 137, 262, 261), (108, 109, 318, 317), (151, 152, 289, 290), (137, 138, 263, 262), (109, 110, 319, 318), (150, 151, 290, 291), (138, 139, 264, 263), (110, 111, 320, 319), (149, 150, 291, 292), (139, 140, 265, 264), (111, 112, 321, 320), (147, 149, 292, 293), (140, 141, 266, 265), (112, 113, 322, 321), (104, 85, 294, 295), (141, 142, 267, 266), (113, 114, 323, 322), (43, 62, 337, 336), (62, 61, 338, 337), (61, 60, 339, 338), (60, 59, 340, 339), (59, 58, 341, 340), (58, 57, 342, 341), (57, 56, 343, 342), (56, 55, 344, 343), (55, 54, 345, 344), (54, 53, 346, 345), (53, 52, 347, 346), (52, 51, 348, 347), (51, 50, 349, 348), (50, 49, 350, 349), (49, 48, 351, 350), (48, 47, 352, 351), (47, 46, 353, 352), (46, 45, 354, 353), (45, 44, 355, 354), (44, 42, 356, 355), (65, 63, 358, 357), (66, 65, 357, 359), (67, 66, 359, 360), (68, 67, 360, 361), (69, 68, 361, 362), (70, 69, 362, 363), (71, 70, 363, 364), (72, 71, 364, 365), (73, 72, 365, 366), (74, 73, 366, 367), (75, 74, 367, 368), (76, 75, 368, 369), (77, 76, 369, 370), (78, 77, 370, 371), (79, 78, 371, 372), (80, 79, 372, 373), (81, 80, 373, 374), (82, 81, 374, 375), (83, 82, 375, 376), (64, 83, 376, 377), (2, 0, 379, 378), (3, 2, 378, 380), (4, 3, 380, 381), (5, 4, 381, 382), (6, 5, 382, 383), (7, 6, 383, 384), (8, 7, 384, 385), (9, 8, 385, 386), (10, 9, 386, 387), (11, 10, 387, 388), (12, 11, 388, 389), (13, 12, 389, 390), (14, 13, 390, 391), (15, 14, 391, 392), (16, 15, 392, 393), (17, 16, 393, 394), (18, 17, 394, 395), (19, 18, 395, 396), (20, 19, 396, 397), (1, 20, 397, 398), (22, 41, 400, 399), (41, 40, 401, 400), (40, 39, 402, 401), (39, 38, 403, 402), (38, 37, 404, 403), (37, 36, 405, 404), (36, 35, 406, 405), (35, 34, 407, 406), (34, 33, 408, 407), (33, 32, 409, 408), (32, 31, 410, 409), (31, 30, 411, 410), (30, 29, 412, 411), (29, 28, 413, 412), (28, 27, 414, 413), (27, 26, 415, 414), (26, 25, 416, 415), (25, 24, 417, 416), (24, 23, 418, 417), (23, 21, 419, 418), (0, 43, 336, 379), (21, 1, 398, 419), (63, 22, 399, 358), (42, 64, 377, 356), (463, 462, 464, 465, 466, 467, 468, 469, 470, 471, 472, 473, 474, 475, 476, 477, 478, 479, 480, 481, 482, 503, 502, 501, 500, 499, 498, 497, 496, 495, 494, 493, 492, 491, 490, 489, 488, 487, 486, 485, 484, 483, 442, 441, 443, 444, 445, 446, 447, 448, 449, 450, 451, 452, 453, 454, 455, 456, 457, 458, 459, 460, 461, 440, 439, 438, 437, 436, 435, 434, 433, 432, 431, 430, 429, 428, 427, 426, 425, 424, 423, 422, 421, 420), (11, 12, 473, 472), (68, 69, 446, 445), (24, 25, 500, 501), (12, 13, 474, 473), (69, 70, 447, 446), (23, 24, 501, 502), (13, 14, 475, 474), (70, 71, 448, 447), (62, 43, 420, 421), (21, 23, 502, 503), (14, 15, 476, 475), (71, 72, 449, 448), (61, 62, 421, 422), (43, 0, 463, 420), (15, 16, 477, 476), (72, 73, 450, 449), (60, 61, 422, 423), (1, 21, 503, 482), (16, 17, 478, 477), (73, 74, 451, 450), (59, 60, 423, 424), (22, 63, 442, 483), (17, 18, 479, 478), (74, 75, 452, 451), (58, 59, 424, 425), (64, 42, 440, 461), (18, 19, 480, 479), (75, 76, 453, 452), (57, 58, 425, 426), (19, 20, 481, 480), (76, 77, 454, 453), (56, 57, 426, 427), (20, 1, 482, 481), (77, 78, 455, 454), (55, 56, 427, 428), (41, 22, 483, 484), (78, 79, 456, 455), (54, 55, 428, 429), (40, 41, 484, 485), (79, 80, 457, 456), (53, 54, 429, 430), (39, 40, 485, 486), (80, 81, 458, 457), (52, 53, 430, 431), (38, 39, 486, 487), (81, 82, 459, 458), (51, 52, 431, 432), (37, 38, 487, 488), (82, 83, 460, 459), (50, 51, 432, 433), (36, 37, 488, 489), (83, 64, 461, 460), (49, 50, 433, 434), (35, 36, 489, 490), (0, 2, 462, 463), (48, 49, 434, 435), (34, 35, 490, 491), (2, 3, 464, 462), (47, 48, 435, 436), (33, 34, 491, 492), (3, 4, 465, 464), (46, 47, 436, 437), (32, 33, 492, 493), (4, 5, 466, 465), (45, 46, 437, 438), (31, 32, 493, 494), (5, 6, 467, 466), (44, 45, 438, 439), (30, 31, 494, 495), (6, 7, 468, 467), (42, 44, 439, 440), (29, 30, 495, 496), (7, 8, 469, 468), (63, 65, 441, 442), (28, 29, 496, 497), (8, 9, 470, 469), (65, 66, 443, 441), (27, 28, 497, 498), (9, 10, 471, 470), (66, 67, 444, 443), (26, 27, 498, 499), (10, 11, 472, 471), (67, 68, 445, 444)])
me_cube.polygons.foreach_set('material_index', [0, 0, 0, 0, 0, 0, 0, 0, 0, 0, 0, 0, 0, 0, 0, 0, 0, 0, 0, 0, 0, 0, 0, 0, 0, 0, 0, 0, 0, 0, 0, 0, 0, 0, 0, 0, 0, 0, 0, 0, 0, 0, 0, 0, 0, 0, 0, 0, 0, 0, 0, 0, 0, 0, 0, 0, 0, 0, 0, 0, 0, 0, 0, 0, 0, 0, 0, 0, 0, 0, 0, 0, 0, 0, 0, 0, 0, 0, 0, 0, 0, 0, 0, 0, 0, 0, 0, 0, 0, 0, 0, 0, 0, 0, 0, 0, 0, 0, 0, 0, 0, 0, 0, 0, 0, 0, 0, 0, 0, 0, 0, 0, 0, 0, 0, 0, 0, 0, 0, 0, 0, 0, 0, 0, 0, 0, 0, 0, 0, 0, 0, 0, 0, 0, 0, 0, 0, 0, 0, 0, 0, 0, 0, 0, 0, 0, 0, 0, 0, 0, 0, 0, 0, 0, 0, 0, 0, 0, 0, 0, 0, 0, 0, 0, 0, 0, 0, 0, 0, 0, 1, 0, 0, 0, 0, 0, 0, 0, 0, 0, 0, 0, 0, 0, 0, 0, 0, 0, 0, 0, 0, 0, 0, 0, 0, 0, 0, 0, 0, 0, 0, 0, 0, 0, 0, 0, 0, 0, 0, 0, 0, 0, 0, 0, 0, 0, 0, 0, 0, 0, 0, 0, 0, 0, 0, 0, 0, 0, 0, 0, 0, 0, 0, 0, 0, 0, 0, 0, 0, 0, 0, 0, 0, 0, 0, 0, 0, 0, 0, 0, 0, 0, 0, 0, 0, 0, 0, 0, 0, 0, 0, 0, 0, 0, 0, 0, 0, 0, 0, 0, 0, 0, 0, 0, 0, 0, 0, 0, 0, 0, 0, 0, 0, 0, 0, 0, 0, 0, 0, 0, 0, 0, 0, 0, 0, 0, 0, 0, 0, 0, 0, 0, 0, 0, 0, 0, 0, 0, 0, 0, 0, 0, 0, 0, 0, 0, 0, 0, 0, 0, 0, 0, 0, 0, 0, 0, 0, 0, 0, 0, 0, 0, 0, 0, 0, 0, 0, 0, 1, 0, 0, 0, 0, 0, 0, 0, 0, 0, 0, 0, 0, 0, 0, 0, 0, 0, 0, 0, 0, 0, 0, 0, 0, 0, 0, 0, 0, 0, 0, 0, 0, 0, 0, 0, 0, 0, 0, 0, 0, 0, 0, 0, 0, 0, 0, 0, 0, 0, 0, 0, 0, 0, 0, 0, 0, 0, 0, 0, 0, 0, 0, 0, 0, 0, 0, 0, 0, 0, 0, 0, 0, 0, 0, 0, 0, 0, 0, 0, 0, 0, 0, 0])
_uv = me_cube.uv_layers.new(name='UVMap')
_uv.uv.foreach_set('vector', [0.4, 0.75, 0.6, 0.75, 0.6, 1.0, 0.4, 1.0, 0.3816, 0.7279, 0.3814, 0.7265, 0.3814, 0.7265, 0.3816, 0.7279, 0.625, 0.525, 0.875, 0.525, 0.875, 0.725, 0.625, 0.725, 0.6027, 0.01367, 0.6036, 0.01392, 0.6036, 0.01392, 0.6027, 0.01367, 0.4, 0.25, 0.6, 0.25, 0.6, 0.5, 0.4, 0.5, 0.375, 0.525, 0.125, 0.525, 0.125, 0.523, 0.375, 0.523, 0.375, 0.523, 0.125, 0.523, 0.125, 0.5211, 0.375, 0.5211, 0.375, 0.5211, 0.125, 0.5211, 0.125, 0.5192, 0.375, 0.5192, 0.375, 0.5192, 0.125, 0.5192, 0.125, 0.5173, 0.375, 0.5173, 0.375, 0.5173, 0.125, 0.5173, 0.125, 0.5154, 0.375, 0.5154, 0.375, 0.5154, 0.125, 0.5154, 0.125, 0.5137, 0.375, 0.5137, 0.375, 0.5137, 0.125, 0.5137, 0.125, 0.5119, 0.375, 0.5119, 0.375, 0.5119, 0.125, 0.5119, 0.125, 0.5103, 0.375, 0.5103, 0.375, 0.5103, 0.125, 0.5103, 0.125, 0.5088, 0.375, 0.5088, 0.375, 0.5088, 0.125, 0.5088, 0.125, 0.5, 0.375, 0.5, 0.375, 0.5, 0.375, 0.25, 0.3838, 0.25, 0.3838, 0.5, 0.3838, 0.5, 0.3838, 0.25, 0.3853, 0.25, 0.3853, 0.5, 0.3853, 0.5, 0.3853, 0.25, 0.3869, 0.25, 0.3869, 0.5, 0.3869, 0.5, 0.3869, 0.25, 0.3887, 0.25, 0.3887, 0.5, 0.3887, 0.5, 0.3887, 0.25, 0.3904, 0.25, 0.3904, 0.5, 0.3904, 0.5, 0.3904, 0.25, 0.3923, 0.25, 0.3923, 0.5, 0.3923, 0.5, 0.3923, 0.25, 0.3942, 0.25, 0.3942, 0.5, 0.3942, 0.5, 0.3942, 0.25, 0.3961, 0.25, 0.3961, 0.5, 0.3961, 0.5, 0.3961, 0.25, 0.398, 0.25, 0.398, 0.5, 0.398, 0.5, 0.398, 0.25, 0.4, 0.25, 0.4, 0.5, 0.875, 0.525, 0.625, 0.525, 0.625, 0.523, 0.875, 0.523, 0.875, 0.523, 0.625, 0.523, 0.625, 0.5211, 0.875, 0.5211, 0.875, 0.5211, 0.625, 0.5211, 0.625, 0.5192, 0.875, 0.5192, 0.875, 0.5192, 0.625, 0.5192, 0.625, 0.5173, 0.875, 0.5173, 0.875, 0.5173, 0.625, 0.5173, 0.625, 0.5154, 0.875, 0.5154, 0.875, 0.5154, 0.625, 0.5154, 0.625, 0.5137, 0.875, 0.5137, 0.875, 0.5137, 0.625, 0.5137, 0.625, 0.5119, 0.875, 0.5119, 0.875, 0.5119, 0.625, 0.5119, 0.625, 0.5103, 0.875, 0.5103, 0.875, 0.5103, 0.625, 0.5103, 0.625, 0.5088, 0.875, 0.5088, 0.875, 0.5088, 0.625, 0.5088, 0.625, 0.5, 0.875, 0.5, 0.625, 0.25, 0.625, 0.5, 0.6162, 0.5, 0.6162, 0.25, 0.6162, 0.25, 0.6162, 0.5, 0.6147, 0.5, 0.6147, 0.25, 0.6147, 0.25, 0.6147, 0.5, 0.6131, 0.5, 0.6131, 0.25, 0.6131, 0.25, 0.6131, 0.5, 0.6113, 0.5, 0.6113, 0.25, 0.6113, 0.25, 0.6113, 0.5, 0.6096, 0.5, 0.6096, 0.25, 0.6096, 0.25, 0.6096, 0.5, 0.6077, 0.5, 0.6077, 0.25, 0.6077, 0.25, 0.6077, 0.5, 0.6058, 0.5, 0.6058, 0.25, 0.6058, 0.25, 0.6058, 0.5, 0.6039, 0.5, 0.6039, 0.25, 0.6039, 0.25, 0.6039, 0.5, 0.602, 0.5, 0.602, 0.25, 0.602, 0.25, 0.602, 0.5, 0.6, 0.5, 0.6, 0.25, 0.125, 0.725, 0.375, 0.725, 0.375, 0.727, 0.125, 0.727, 0.125, 0.727, 0.375, 0.727, 0.375, 0.7289, 0.125, 0.7289, 0.125, 0.7289, 0.375, 0.7289, 0.375, 0.7308, 0.125, 0.7308, 0.125, 0.7308, 0.375, 0.7308, 0.375, 0.7327, 0.125, 0.7327, 0.125, 0.7327, 0.375, 0.7327, 0.375, 0.7346, 0.125, 0.7346, 0.125, 0.7346, 0.375, 0.7346, 0.375, 0.7363, 0.125, 0.7363, 0.125, 0.7363, 0.375, 0.7363, 0.375, 0.7381, 0.125, 0.7381, 0.125, 0.7381, 0.375, 0.7381, 0.375, 0.7397, 0.125, 0.7397, 0.125, 0.7397, 0.375, 0.7397, 0.375, 0.7412, 0.125, 0.7412, 0.125, 0.7412, 0.375, 0.7412, 0.375, 0.75, 0.125, 0.75, 0.375, 1.0, 0.375, 0.75, 0.3838, 0.75, 0.3838, 1.0, 0.3838, 1.0, 0.3838, 0.75, 0.3853, 0.75, 0.3853, 1.0, 0.3853, 1.0, 0.3853, 0.75, 0.3869, 0.75, 0.3869, 1.0, 0.3869, 1.0, 0.3869, 0.75, 0.3887, 0.75, 0.3887, 1.0, 0.3887, 1.0, 0.3887, 0.75, 0.3904, 0.75, 0.3904, 1.0, 0.3904, 1.0, 0.3904, 0.75, 0.3923, 0.75, 0.3923, 1.0, 0.3923, 1.0, 0.3923, 0.75, 0.3942, 0.75, 0.3942, 1.0, 0.3942, 1.0, 0.3942, 0.75, 0.3961, 0.75, 0.3961, 1.0, 0.3961, 1.0, 0.3961, 0.75, 0.398, 0.75, 0.398, 1.0, 0.398, 1.0, 0.398, 0.75, 0.4, 0.75, 0.4, 1.0, 0.625, 0.725, 0.875, 0.725, 0.875, 0.727, 0.625, 0.727, 0.625, 0.727, 0.875, 0.727, 0.875, 0.7289, 0.625, 0.7289, 0.625, 0.7289, 0.875, 0.7289, 0.875, 0.7308, 0.625, 0.7308, 0.625, 0.7308, 0.875, 0.7308, 0.875, 0.7327, 0.625, 0.7327, 0.625, 0.7327, 0.875, 0.7327, 0.875, 0.7346, 0.625, 0.7346, 0.625, 0.7346, 0.875, 0.7346, 0.875, 0.7363, 0.625, 0.7363, 0.625, 0.7363, 0.875, 0.7363, 0.875, 0.7381, 0.625, 0.7381, 0.625, 0.7381, 0.875, 0.7381, 0.875, 0.7397, 0.625, 0.7397, 0.625, 0.7397, 0.875, 0.7397, 0.875, 0.7412, 0.625, 0.7412, 0.625, 0.7412, 0.875, 0.7412, 0.875, 0.75, 0.625, 0.75, 0.625, 0.75, 0.625, 1.0, 0.6162, 1.0, 0.6162, 0.75, 0.6162, 0.75, 0.6162, 1.0, 0.6147, 1.0, 0.6147, 0.75, 0.6147, 0.75, 0.6147, 1.0, 0.6131, 1.0, 0.6131, 0.75, 0.6131, 0.75, 0.6131, 1.0, 0.6113, 1.0, 0.6113, 0.75, 0.6113, 0.75, 0.6113, 1.0, 0.6096, 1.0, 0.6096, 0.75, 0.6096, 0.75, 0.6096, 1.0, 0.6077, 1.0, 0.6077, 0.75, 0.6077, 0.75, 0.6077, 1.0, 0.6058, 1.0, 0.6058, 0.75, 0.6058, 0.75, 0.6058, 1.0, 0.6039, 1.0, 0.6039, 0.75, 0.6039, 0.75, 0.6039, 1.0, 0.602, 1.0, 0.602, 0.75, 0.602, 0.75, 0.602, 1.0, 0.6, 1.0, 0.6, 0.75, 0.125, 0.525, 0.375, 0.525, 0.375, 0.725, 0.125, 0.725, 0.3814, 0.5235, 0.3813, 0.5251, 0.375, 0.525, 0.3751, 0.523, 0.3816, 0.5221, 0.3814, 0.5235, 0.3751, 0.523, 0.3753, 0.5211, 0.3819, 0.5206, 0.3816, 0.5221, 0.3753, 0.5211, 0.3757, 0.5192, 0.3822, 0.5192, 0.3819, 0.5206, 0.3757, 0.5192, 0.3762, 0.5173, 0.3828, 0.5179, 0.3822, 0.5192, 0.3762, 0.5173, 0.3769, 0.5154, 0.3834, 0.5165, 0.3828, 0.5179, 0.3769, 0.5154, 0.3777, 0.5137, 0.3841, 0.5152, 0.3834, 0.5165, 0.3777, 0.5137, 0.3787, 0.5119, 0.3849, 0.514, 0.3841, 0.5152, 0.3787, 0.5119, 0.3798, 0.5103, 0.3858, 0.5129, 0.3849, 0.514, 0.3798, 0.5103, 0.381, 0.5088, 0.3868, 0.5118, 0.3858, 0.5129, 0.381, 0.5088, 0.3823, 0.5073, 0.3879, 0.5108, 0.3868, 0.5118, 0.3823, 0.5073, 0.3838, 0.506, 0.389, 0.5099, 0.3879, 0.5108, 0.3838, 0.506, 0.3853, 0.5048, 0.3902, 0.5091, 0.389, 0.5099, 0.3853, 0.5048, 0.3869, 0.5037, 0.3915, 0.5084, 0.3902, 0.5091, 0.3869, 0.5037, 0.3887, 0.5027, 0.3929, 0.5078, 0.3915, 0.5084, 0.3887, 0.5027, 0.3904, 0.5019, 0.3942, 0.5072, 0.3929, 0.5078, 0.3904, 0.5019, 0.3923, 0.5012, 0.3956, 0.5069, 0.3942, 0.5072, 0.3923, 0.5012, 0.3942, 0.5007, 0.3971, 0.5066, 0.3956, 0.5069, 0.3942, 0.5007, 0.3961, 0.5003, 0.3985, 0.5064, 0.3971, 0.5066, 0.3961, 0.5003, 0.398, 0.5001, 0.4001, 0.5063, 0.3985, 0.5064, 0.398, 0.5001, 0.4, 0.5, 0.6187, 0.5251, 0.6186, 0.5235, 0.6249, 0.523, 0.625, 0.525, 0.6186, 0.5235, 0.6184, 0.5221, 0.6247, 0.5211, 0.6249, 0.523, 0.6184, 0.5221, 0.6181, 0.5206, 0.6243, 0.5192, 0.6247, 0.5211, 0.6181, 0.5206, 0.6178, 0.5192, 0.6238, 0.5173, 0.6243, 0.5192, 0.6178, 0.5192, 0.6172, 0.5179, 0.6231, 0.5154, 0.6238, 0.5173, 0.6172, 0.5179, 0.6166, 0.5165, 0.6223, 0.5137, 0.6231, 0.5154, 0.6166, 0.5165, 0.6159, 0.5152, 0.6213, 0.5119, 0.6223, 0.5137, 0.6159, 0.5152, 0.6151, 0.514, 0.6202, 0.5103, 0.6213, 0.5119, 0.6151, 0.514, 0.6142, 0.5129, 0.619, 0.5088, 0.6202, 0.5103, 0.6142, 0.5129, 0.6132, 0.5118, 0.6177, 0.5073, 0.619, 0.5088, 0.6132, 0.5118, 0.6121, 0.5108, 0.6162, 0.506, 0.6177, 0.5073, 0.6121, 0.5108, 0.611, 0.5099, 0.6147, 0.5048, 0.6162, 0.506, 0.611, 0.5099, 0.6098, 0.5091, 0.6131, 0.5037, 0.6147, 0.5048, 0.6098, 0.5091, 0.6085, 0.5084, 0.6113, 0.5027, 0.6131, 0.5037, 0.6085, 0.5084, 0.6071, 0.5078, 0.6096, 0.5019, 0.6113, 0.5027, 0.6071, 0.5078, 0.6058, 0.5072, 0.6077, 0.5012, 0.6096, 0.5019, 0.6058, 0.5072, 0.6044, 0.5069, 0.6058, 0.5007, 0.6077, 0.5012, 0.6044, 0.5069, 0.6029, 0.5066, 0.6039, 0.5003, 0.6058, 0.5007, 0.6029, 0.5066, 0.6015, 0.5064, 0.602, 0.5001, 0.6039, 0.5003, 0.6015, 0.5064, 0.5999, 0.5063, 0.6, 0.5, 0.602, 0.5001, 0.3813, 0.7249, 0.3814, 0.7265, 0.3751, 0.727, 0.375, 0.725, 0.3814, 0.7265, 0.3816, 0.7279, 0.3753, 0.7289, 0.3751, 0.727, 0.3816, 0.7279, 0.3819, 0.7294, 0.3757, 0.7308, 0.3753, 0.7289, 0.3819, 0.7294, 0.3822, 0.7308, 0.3762, 0.7327, 0.3757, 0.7308, 0.3822, 0.7308, 0.3828, 0.7321, 0.3769, 0.7346, 0.3762, 0.7327, 0.3828, 0.7321, 0.3834, 0.7335, 0.3777, 0.7363, 0.3769, 0.7346, 0.3834, 0.7335, 0.3841, 0.7348, 0.3787, 0.7381, 0.3777, 0.7363, 0.3841, 0.7348, 0.3849, 0.736, 0.3798, 0.7397, 0.3787, 0.7381, 0.3849, 0.736, 0.3858, 0.7371, 0.381, 0.7412, 0.3798, 0.7397, 0.3858, 0.7371, 0.3868, 0.7382, 0.3823, 0.7427, 0.381, 0.7412, 0.3868, 0.7382, 0.3879, 0.7392, 0.3838, 0.744, 0.3823, 0.7427, 0.3879, 0.7392, 0.389, 0.7401, 0.3853, 0.7452, 0.3838, 0.744, 0.389, 0.7401, 0.3902, 0.7409, 0.3869, 0.7463, 0.3853, 0.7452, 0.3902, 0.7409, 0.3915, 0.7416, 0.3887, 0.7473, 0.3869, 0.7463, 0.3915, 0.7416, 0.3929, 0.7422, 0.3904, 0.7481, 0.3887, 0.7473, 0.3929, 0.7422, 0.3942, 0.7428, 0.3923, 0.7488, 0.3904, 0.7481, 0.3942, 0.7428, 0.3956, 0.7432, 0.3942, 0.7493, 0.3923, 0.7488, 0.3956, 0.7432, 0.3971, 0.7434, 0.3961, 0.7497, 0.3942, 0.7493, 0.3971, 0.7434, 0.3985, 0.7436, 0.398, 0.7499, 0.3961, 0.7497, 0.3985, 0.7436, 0.4001, 0.7437, 0.4, 0.75, 0.398, 0.7499, 0.6186, 0.7265, 0.6187, 0.7249, 0.625, 0.725, 0.6249, 0.727, 0.6184, 0.7279, 0.6186, 0.7265, 0.6249, 0.727, 0.6247, 0.7289, 0.6181, 0.7294, 0.6184, 0.7279, 0.6247, 0.7289, 0.6243, 0.7308, 0.6178, 0.7308, 0.6181, 0.7294, 0.6243, 0.7308, 0.6238, 0.7327, 0.6172, 0.7321, 0.6178, 0.7308, 0.6238, 0.7327, 0.6231, 0.7346, 0.6166, 0.7335, 0.6172, 0.7321, 0.6231, 0.7346, 0.6223, 0.7363, 0.6159, 0.7348, 0.6166, 0.7335, 0.6223, 0.7363, 0.6213, 0.7381, 0.6151, 0.736, 0.6159, 0.7348, 0.6213, 0.7381, 0.6202, 0.7397, 0.6142, 0.7371, 0.6151, 0.736, 0.6202, 0.7397, 0.619, 0.7412, 0.6132, 0.7382, 0.6142, 0.7371, 0.619, 0.7412, 0.6177, 0.7427, 0.6121, 0.7392, 0.6132, 0.7382, 0.6177, 0.7427, 0.6162, 0.744, 0.611, 0.7401, 0.6121, 0.7392, 0.6162, 0.744, 0.6147, 0.7452, 0.6098, 0.7409, 0.611, 0.7401, 0.6147, 0.7452, 0.6131, 0.7463, 0.6085, 0.7416, 0.6098, 0.7409, 0.6131, 0.7463, 0.6113, 0.7473, 0.6071, 0.7422, 0.6085, 0.7416, 0.6113, 0.7473, 0.6096, 0.7481, 0.6058, 0.7428, 0.6071, 0.7422, 0.6096, 0.7481, 0.6077, 0.7488, 0.6044, 0.7432, 0.6058, 0.7428, 0.6077, 0.7488, 0.6058, 0.7493, 0.6029, 0.7434, 0.6044, 0.7432, 0.6058, 0.7493, 0.6039, 0.7497, 0.6015, 0.7436, 0.6029, 0.7434, 0.6039, 0.7497, 0.602, 0.7499, 0.5999, 0.7437, 0.6015, 0.7436, 0.602, 0.7499, 0.6, 0.75, 0.3813, 0.5251, 0.3813, 0.7249, 0.375, 0.725, 0.375, 0.525, 0.4001, 0.7437, 0.5999, 0.7437, 0.6, 0.75, 0.4, 0.75, 0.6187, 0.7249, 0.6187, 0.5251, 0.625, 0.525, 0.625, 0.725, 0.5999, 0.5063, 0.4001, 0.5063, 0.4, 0.5, 0.6, 0.5, 0.3813, 0.5251, 0.3814, 0.5235, 0.3816, 0.5221, 0.3819, 0.5206, 0.3822, 0.5192, 0.3828, 0.5179, 0.3834, 0.5165, 0.3841, 0.5152, 0.3849, 0.514, 0.3858, 0.5129, 0.3868, 0.5118, 0.3879, 0.5108, 0.389, 0.5099, 0.3902, 0.5091, 0.3915, 0.5084, 0.3929, 0.5078, 0.3942, 0.5072, 0.3956, 0.5069, 0.3971, 0.5066, 0.3985, 0.5064, 0.4001, 0.5063, 0.5999, 0.5063, 0.6015, 0.5064, 0.6029, 0.5066, 0.6044, 0.5069, 0.6058, 0.5072, 0.6071, 0.5078, 0.6085, 0.5084, 0.6098, 0.5091, 0.611, 0.5099, 0.6121, 0.5108, 0.6132, 0.5118, 0.6142, 0.5129, 0.6151, 0.514, 0.6159, 0.5152, 0.6166, 0.5165, 0.6172, 0.5179, 0.6178, 0.5192, 0.6181, 0.5206, 0.6184, 0.5221, 0.6186, 0.5235, 0.6187, 0.5251, 0.6187, 0.7249, 0.6186, 0.7265, 0.6184, 0.7279, 0.6181, 0.7294, 0.6178, 0.7308, 0.6172, 0.7321, 0.6166, 0.7335, 0.6159, 0.7348, 0.6151, 0.736, 0.6142, 0.7371, 0.6132, 0.7382, 0.6121, 0.7392, 0.611, 0.7401, 0.6098, 0.7409, 0.6085, 0.7416, 0.6071, 0.7422, 0.6058, 0.7428, 0.6044, 0.7432, 0.6029, 0.7434, 0.6015, 0.7436, 0.5999, 0.7437, 0.4001, 0.7437, 0.3985, 0.7436, 0.3971, 0.7434, 0.3956, 0.7432, 0.3942, 0.7428, 0.3929, 0.7422, 0.3915, 0.7416, 0.3902, 0.7409, 0.389, 0.7401, 0.3879, 0.7392, 0.3868, 0.7382, 0.3858, 0.7371, 0.3849, 0.736, 0.3841, 0.7348, 0.3834, 0.7335, 0.3828, 0.7321, 0.3822, 0.7308, 0.3819, 0.7294, 0.3816, 0.7279, 0.3814, 0.7265, 0.3813, 0.7249, 0.3929, 0.5078, 0.3942, 0.5072, 0.3942, 0.5072, 0.3929, 0.5078, 0.6151, 0.736, 0.6142, 0.7371, 0.6142, 0.7371, 0.6151, 0.736, 0.3819, 0.7294, 0.3816, 0.7279, 0.3816, 0.7279, 0.3819, 0.7294, 0.3942, 0.5072, 0.3956, 0.5069, 0.3956, 0.5069, 0.3942, 0.5072, 0.6142, 0.7371, 0.6132, 0.7382, 0.6132, 0.7382, 0.6142, 0.7371, 0.3822, 0.7308, 0.3819, 0.7294, 0.3819, 0.7294, 0.3822, 0.7308, 0.3956, 0.5069, 0.3971, 0.5066, 0.3971, 0.5066, 0.3956, 0.5069, 0.6132, 0.7382, 0.6121, 0.7392, 0.6121, 0.7392, 0.6132, 0.7382, 0.3828, 0.7321, 0.3822, 0.7308, 0.3822, 0.7308, 0.3828, 0.7321, 0.3971, 0.5066, 0.3985, 0.5064, 0.3985, 0.5064, 0.3971, 0.5066, 0.6121, 0.7392, 0.611, 0.7401, 0.611, 0.7401, 0.6121, 0.7392, 0.3834, 0.7335, 0.3828, 0.7321, 0.3828, 0.7321, 0.3834, 0.7335, 0.3985, 0.5064, 0.4001, 0.5063, 0.4001, 0.5063, 0.3985, 0.5064, 0.611, 0.7401, 0.6098, 0.7409, 0.6098, 0.7409, 0.611, 0.7401, 0.3841, 0.7348, 0.3834, 0.7335, 0.3834, 0.7335, 0.3841, 0.7348, 0.6186, 0.5235, 0.6187, 0.5251, 0.6187, 0.5251, 0.6186, 0.5235, 0.6098, 0.7409, 0.6085, 0.7416, 0.6085, 0.7416, 0.6098, 0.7409, 0.3849, 0.736, 0.3841, 0.7348, 0.3841, 0.7348, 0.3849, 0.736, 0.6184, 0.5221, 0.6186, 0.5235, 0.6186, 0.5235, 0.6184, 0.5221, 0.6085, 0.7416, 0.6071, 0.7422, 0.6071, 0.7422, 0.6085, 0.7416, 0.3858, 0.7371, 0.3849, 0.736, 0.3849, 0.736, 0.3858, 0.7371, 0.6181, 0.5206, 0.6184, 0.5221, 0.6184, 0.5221, 0.6181, 0.5206, 0.6071, 0.7422, 0.6058, 0.7428, 0.6058, 0.7428, 0.6071, 0.7422, 0.3868, 0.7382, 0.3858, 0.7371, 0.3858, 0.7371, 0.3868, 0.7382, 0.6178, 0.5192, 0.6181, 0.5206, 0.6181, 0.5206, 0.6178, 0.5192, 0.6058, 0.7428, 0.6044, 0.7432, 0.6044, 0.7432, 0.6058, 0.7428, 0.3879, 0.7392, 0.3868, 0.7382, 0.3868, 0.7382, 0.3879, 0.7392, 0.6172, 0.5179, 0.6178, 0.5192, 0.6178, 0.5192, 0.6172, 0.5179, 0.6044, 0.7432, 0.6029, 0.7434, 0.6029, 0.7434, 0.6044, 0.7432, 0.389, 0.7401, 0.3879, 0.7392, 0.3879, 0.7392, 0.389, 0.7401, 0.6166, 0.5165, 0.6172, 0.5179, 0.6172, 0.5179, 0.6166, 0.5165, 0.6029, 0.7434, 0.6015, 0.7436, 0.6015, 0.7436, 0.6029, 0.7434, 0.3902, 0.7409, 0.389, 0.7401, 0.389, 0.7401, 0.3902, 0.7409, 0.6159, 0.5152, 0.6166, 0.5165, 0.6166, 0.5165, 0.6159, 0.5152, 0.3813, 0.5251, 0.3814, 0.5235, 0.3814, 0.5235, 0.3813, 0.5251, 0.6015, 0.7436, 0.5999, 0.7437, 0.5999, 0.7437, 0.6015, 0.7436, 0.3915, 0.7416, 0.3902, 0.7409, 0.3902, 0.7409, 0.3915, 0.7416, 0.6151, 0.514, 0.6159, 0.5152, 0.6159, 0.5152, 0.6151, 0.514, 0.3814, 0.5235, 0.3816, 0.5221, 0.3816, 0.5221, 0.3814, 0.5235, 0.3813, 0.7249, 0.3813, 0.5251, 0.3813, 0.5251, 0.3813, 0.7249, 0.3929, 0.7422, 0.3915, 0.7416, 0.3915, 0.7416, 0.3929, 0.7422, 0.6142, 0.5129, 0.6151, 0.514, 0.6151, 0.514, 0.6142, 0.5129, 0.3816, 0.5221, 0.3819, 0.5206, 0.3819, 0.5206, 0.3816, 0.5221, 0.5999, 0.7437, 0.4001, 0.7437, 0.4001, 0.7437, 0.5999, 0.7437, 0.3942, 0.7428, 0.3929, 0.7422, 0.3929, 0.7422, 0.3942, 0.7428, 0.6132, 0.5118, 0.6142, 0.5129, 0.6142, 0.5129, 0.6132, 0.5118, 0.3819, 0.5206, 0.3822, 0.5192, 0.3822, 0.5192, 0.3819, 0.5206, 0.6187, 0.5251, 0.6187, 0.7249, 0.6187, 0.7249, 0.6187, 0.5251, 0.3956, 0.7432, 0.3942, 0.7428, 0.3942, 0.7428, 0.3956, 0.7432, 0.6121, 0.5108, 0.6132, 0.5118, 0.6132, 0.5118, 0.6121, 0.5108, 0.3822, 0.5192, 0.3828, 0.5179, 0.3828, 0.5179, 0.3822, 0.5192, 0.4001, 0.5063, 0.5999, 0.5063, 0.5999, 0.5063, 0.4001, 0.5063, 0.3971, 0.7434, 0.3956, 0.7432, 0.3956, 0.7432, 0.3971, 0.7434, 0.611, 0.5099, 0.6121, 0.5108, 0.6121, 0.5108, 0.611, 0.5099, 0.3828, 0.5179, 0.3834, 0.5165, 0.3834, 0.5165, 0.3828, 0.5179, 0.3985, 0.7436, 0.3971, 0.7434, 0.3971, 0.7434, 0.3985, 0.7436, 0.6098, 0.5091, 0.611, 0.5099, 0.611, 0.5099, 0.6098, 0.5091, 0.3834, 0.5165, 0.3841, 0.5152, 0.3841, 0.5152, 0.3834, 0.5165, 0.4001, 0.7437, 0.3985, 0.7436, 0.3985, 0.7436, 0.4001, 0.7437, 0.6085, 0.5084, 0.6098, 0.5091, 0.6098, 0.5091, 0.6085, 0.5084, 0.3841, 0.5152, 0.3849, 0.514, 0.3849, 0.514, 0.3841, 0.5152, 0.6187, 0.7249, 0.6186, 0.7265, 0.6186, 0.7265, 0.6187, 0.7249, 0.6071, 0.5078, 0.6085, 0.5084, 0.6085, 0.5084, 0.6071, 0.5078, 0.3849, 0.514, 0.3858, 0.5129, 0.3858, 0.5129, 0.3849, 0.514, 0.6186, 0.7265, 0.6184, 0.7279, 0.6184, 0.7279, 0.6186, 0.7265, 0.6058, 0.5072, 0.6071, 0.5078, 0.6071, 0.5078, 0.6058, 0.5072, 0.3858, 0.5129, 0.3868, 0.5118, 0.3868, 0.5118, 0.3858, 0.5129, 0.6184, 0.7279, 0.6181, 0.7294, 0.6181, 0.7294, 0.6184, 0.7279, 0.6044, 0.5069, 0.6058, 0.5072, 0.6058, 0.5072, 0.6044, 0.5069, 0.3868, 0.5118, 0.3879, 0.5108, 0.3879, 0.5108, 0.3868, 0.5118, 0.6181, 0.7294, 0.6178, 0.7308, 0.6178, 0.7308, 0.6181, 0.7294, 0.6029, 0.5066, 0.6044, 0.5069, 0.6044, 0.5069, 0.6029, 0.5066, 0.3879, 0.5108, 0.389, 0.5099, 0.389, 0.5099, 0.3879, 0.5108, 0.6178, 0.7308, 0.6172, 0.7321, 0.6172, 0.7321, 0.6178, 0.7308, 0.6015, 0.5064, 0.6029, 0.5066, 0.6029, 0.5066, 0.6015, 0.5064, 0.389, 0.5099, 0.3902, 0.5091, 0.3902, 0.5091, 0.389, 0.5099, 0.6172, 0.7321, 0.6166, 0.7335, 0.6166, 0.7335, 0.6172, 0.7321, 0.5999, 0.5063, 0.6015, 0.5064, 0.6015, 0.5064, 0.5999, 0.5063, 0.3902, 0.5091, 0.3915, 0.5084, 0.3915, 0.5084, 0.3902, 0.5091, 0.6166, 0.7335, 0.6159, 0.7348, 0.6159, 0.7348, 0.6166, 0.7335, 0.3814, 0.7265, 0.3813, 0.7249, 0.3813, 0.7249, 0.3814, 0.7265, 0.3915, 0.5084, 0.3929, 0.5078, 0.3929, 0.5078, 0.3915, 0.5084, 0.6159, 0.7348, 0.6151, 0.736, 0.6151, 0.736, 0.6159, 0.7348, 0.3883, 0.2247, 0.3884, 0.2259, 0.3751, 0.227, 0.375, 0.225, 0.3884, 0.2259, 0.3885, 0.2268, 0.3753, 0.2289, 0.3751, 0.227, 0.3885, 0.2268, 0.3887, 0.2277, 0.3757, 0.2308, 0.3753, 0.2289, 0.3887, 0.2277, 0.3889, 0.2286, 0.3762, 0.2327, 0.3757, 0.2308, 0.3889, 0.2286, 0.3892, 0.2295, 0.3769, 0.2346, 0.3762, 0.2327, 0.3892, 0.2295, 0.3896, 0.2303, 0.3777, 0.2363, 0.3769, 0.2346, 0.3896, 0.2303, 0.3901, 0.2311, 0.3787, 0.2381, 0.3777, 0.2363, 0.3901, 0.2311, 0.3906, 0.2319, 0.3798, 0.2397, 0.3787, 0.2381, 0.3906, 0.2319, 0.3911, 0.2326, 0.381, 0.2412, 0.3798, 0.2397, 0.3911, 0.2326, 0.3918, 0.2332, 0.3823, 0.2427, 0.381, 0.2412, 0.3918, 0.2332, 0.3924, 0.2339, 0.3838, 0.244, 0.3823, 0.2427, 0.3924, 0.2339, 0.3931, 0.2344, 0.3853, 0.2452, 0.3838, 0.244, 0.3931, 0.2344, 0.3939, 0.2349, 0.3869, 0.2463, 0.3853, 0.2452, 0.3939, 0.2349, 0.3947, 0.2354, 0.3887, 0.2473, 0.3869, 0.2463, 0.3947, 0.2354, 0.3955, 0.2358, 0.3904, 0.2481, 0.3887, 0.2473, 0.3955, 0.2358, 0.3964, 0.2361, 0.3923, 0.2488, 0.3904, 0.2481, 0.3964, 0.2361, 0.3973, 0.2363, 0.3942, 0.2493, 0.3923, 0.2488, 0.3973, 0.2363, 0.3982, 0.2365, 0.3961, 0.2497, 0.3942, 0.2493, 0.3982, 0.2365, 0.3991, 0.2366, 0.398, 0.2499, 0.3961, 0.2497, 0.3991, 0.2366, 0.4003, 0.2367, 0.4, 0.25, 0.398, 0.2499, 0.6116, 0.2259, 0.6117, 0.2247, 0.625, 0.225, 0.6249, 0.227, 0.6115, 0.2268, 0.6116, 0.2259, 0.6249, 0.227, 0.6247, 0.2289, 0.6113, 0.2277, 0.6115, 0.2268, 0.6247, 0.2289, 0.6243, 0.2308, 0.6111, 0.2286, 0.6113, 0.2277, 0.6243, 0.2308, 0.6238, 0.2327, 0.6108, 0.2295, 0.6111, 0.2286, 0.6238, 0.2327, 0.6231, 0.2346, 0.6104, 0.2303, 0.6108, 0.2295, 0.6231, 0.2346, 0.6223, 0.2363, 0.6099, 0.2311, 0.6104, 0.2303, 0.6223, 0.2363, 0.6213, 0.2381, 0.6094, 0.2319, 0.6099, 0.2311, 0.6213, 0.2381, 0.6202, 0.2397, 0.6089, 0.2326, 0.6094, 0.2319, 0.6202, 0.2397, 0.619, 0.2412, 0.6082, 0.2332, 0.6089, 0.2326, 0.619, 0.2412, 0.6177, 0.2427, 0.6076, 0.2339, 0.6082, 0.2332, 0.6177, 0.2427, 0.6162, 0.244, 0.6069, 0.2344, 0.6076, 0.2339, 0.6162, 0.244, 0.6147, 0.2452, 0.6061, 0.2349, 0.6069, 0.2344, 0.6147, 0.2452, 0.6131, 0.2463, 0.6053, 0.2354, 0.6061, 0.2349, 0.6131, 0.2463, 0.6113, 0.2473, 0.6045, 0.2358, 0.6053, 0.2354, 0.6113, 0.2473, 0.6096, 0.2481, 0.6036, 0.2361, 0.6045, 0.2358, 0.6096, 0.2481, 0.6077, 0.2488, 0.6027, 0.2363, 0.6036, 0.2361, 0.6077, 0.2488, 0.6058, 0.2493, 0.6018, 0.2365, 0.6027, 0.2363, 0.6058, 0.2493, 0.6039, 0.2497, 0.6009, 0.2366, 0.6018, 0.2365, 0.6039, 0.2497, 0.602, 0.2499, 0.5997, 0.2367, 0.6009, 0.2366, 0.602, 0.2499, 0.6, 0.25, 0.3884, 0.02409, 0.3883, 0.02526, 0.375, 0.025, 0.3751, 0.02304, 0.3885, 0.02318, 0.3884, 0.02409, 0.3751, 0.02304, 0.3753, 0.02109, 0.3887, 0.02228, 0.3885, 0.02318, 0.3753, 0.02109, 0.3757, 0.01916, 0.3889, 0.0214, 0.3887, 0.02228, 0.3757, 0.01916, 0.3762, 0.01727, 0.3892, 0.02054, 0.3889, 0.0214, 0.3762, 0.01727, 0.3769, 0.01543, 0.3896, 0.01971, 0.3892, 0.02054, 0.3769, 0.01543, 0.3777, 0.01365, 0.3901, 0.01891, 0.3896, 0.01971, 0.3777, 0.01365, 0.3787, 0.01194, 0.3906, 0.01815, 0.3901, 0.01891, 0.3787, 0.01194, 0.3798, 0.01031, 0.3911, 0.01743, 0.3906, 0.01815, 0.3798, 0.01031, 0.381, 0.008764, 0.3918, 0.01676, 0.3911, 0.01743, 0.381, 0.008764, 0.3823, 0.007322, 0.3924, 0.01614, 0.3918, 0.01676, 0.3823, 0.007322, 0.3838, 0.00599, 0.3931, 0.01557, 0.3924, 0.01614, 0.3838, 0.00599, 0.3853, 0.004775, 0.3939, 0.01506, 0.3931, 0.01557, 0.3853, 0.004775, 0.3869, 0.003684, 0.3947, 0.01462, 0.3939, 0.01506, 0.3869, 0.003684, 0.3887, 0.002725, 0.3955, 0.01423, 0.3947, 0.01462, 0.3887, 0.002725, 0.3904, 0.001903, 0.3964, 0.01392, 0.3955, 0.01423, 0.3904, 0.001903, 0.3923, 0.001224, 0.3973, 0.01367, 0.3964, 0.01392, 0.3923, 0.001224, 0.3942, 0.0006908, 0.3982, 0.01349, 0.3973, 0.01367, 0.3942, 0.0006908, 0.3961, 0.0003078, 0.3991, 0.01338, 0.3982, 0.01349, 0.3961, 0.0003078, 0.398, 7.708e-05, 0.4003, 0.01334, 0.3991, 0.01338, 0.398, 7.708e-05, 0.4, 0.0, 0.6117, 0.02526, 0.6116, 0.02409, 0.6249, 0.02304, 0.625, 0.025, 0.6116, 0.02409, 0.6115, 0.02318, 0.6247, 0.02109, 0.6249, 0.02304, 0.6115, 0.02318, 0.6113, 0.02228, 0.6243, 0.01916, 0.6247, 0.02109, 0.6113, 0.02228, 0.6111, 0.0214, 0.6238, 0.01727, 0.6243, 0.01916, 0.6111, 0.0214, 0.6108, 0.02054, 0.6231, 0.01543, 0.6238, 0.01727, 0.6108, 0.02054, 0.6104, 0.01971, 0.6223, 0.01365, 0.6231, 0.01543, 0.6104, 0.01971, 0.6099, 0.01891, 0.6213, 0.01194, 0.6223, 0.01365, 0.6099, 0.01891, 0.6094, 0.01815, 0.6202, 0.01031, 0.6213, 0.01194, 0.6094, 0.01815, 0.6089, 0.01743, 0.619, 0.008764, 0.6202, 0.01031, 0.6089, 0.01743, 0.6082, 0.01676, 0.6177, 0.007322, 0.619, 0.008764, 0.6082, 0.01676, 0.6076, 0.01614, 0.6162, 0.00599, 0.6177, 0.007322, 0.6076, 0.01614, 0.6069, 0.01557, 0.6147, 0.004775, 0.6162, 0.00599, 0.6069, 0.01557, 0.6061, 0.01506, 0.6131, 0.003684, 0.6147, 0.004775, 0.6061, 0.01506, 0.6053, 0.01462, 0.6113, 0.002725, 0.6131, 0.003684, 0.6053, 0.01462, 0.6045, 0.01423, 0.6096, 0.001903, 0.6113, 0.002725, 0.6045, 0.01423, 0.6036, 0.01392, 0.6077, 0.001224, 0.6096, 0.001903, 0.6036, 0.01392, 0.6027, 0.01367, 0.6058, 0.0006908, 0.6077, 0.001224, 0.6027, 0.01367, 0.6018, 0.01349, 0.6039, 0.0003078, 0.6058, 0.0006908, 0.6018, 0.01349, 0.6009, 0.01338, 0.602, 7.708e-05, 0.6039, 0.0003078, 0.6009, 0.01338, 0.5997, 0.01334, 0.6, 0.0, 0.602, 7.708e-05, 0.3883, 0.02526, 0.3883, 0.2247, 0.375, 0.225, 0.375, 0.025, 0.5997, 0.01334, 0.4003, 0.01334, 0.4, 0.0, 0.6, 0.0, 0.6117, 0.2247, 0.6117, 0.02526, 0.625, 0.025, 0.625, 0.225, 0.4003, 0.2367, 0.5997, 0.2367, 0.6, 0.25, 0.4, 0.25, 0.3883, 0.02526, 0.3884, 0.02409, 0.3885, 0.02318, 0.3887, 0.02228, 0.3889, 0.0214, 0.3892, 0.02054, 0.3896, 0.01971, 0.3901, 0.01891, 0.3906, 0.01815, 0.3911, 0.01743, 0.3918, 0.01676, 0.3924, 0.01614, 0.3931, 0.01557, 0.3939, 0.01506, 0.3947, 0.01462, 0.3955, 0.01423, 0.3964, 0.01392, 0.3973, 0.01367, 0.3982, 0.01349, 0.3991, 0.01338, 0.4003, 0.01334, 0.5997, 0.01334, 0.6009, 0.01338, 0.6018, 0.01349, 0.6027, 0.01367, 0.6036, 0.01392, 0.6045, 0.01423, 0.6053, 0.01462, 0.6061, 0.01506, 0.6069, 0.01557, 0.6076, 0.01614, 0.6082, 0.01676, 0.6089, 0.01743, 0.6094, 0.01815, 0.6099, 0.01891, 0.6104, 0.01971, 0.6108, 0.02054, 0.6111, 0.0214, 0.6113, 0.02228, 0.6115, 0.02318, 0.6116, 0.02409, 0.6117, 0.02526, 0.6117, 0.2247, 0.6116, 0.2259, 0.6115, 0.2268, 0.6113, 0.2277, 0.6111, 0.2286, 0.6108, 0.2295, 0.6104, 0.2303, 0.6099, 0.2311, 0.6094, 0.2319, 0.6089, 0.2326, 0.6082, 0.2332, 0.6076, 0.2339, 0.6069, 0.2344, 0.6061, 0.2349, 0.6053, 0.2354, 0.6045, 0.2358, 0.6036, 0.2361, 0.6027, 0.2363, 0.6018, 0.2365, 0.6009, 0.2366, 0.5997, 0.2367, 0.4003, 0.2367, 0.3991, 0.2366, 0.3982, 0.2365, 0.3973, 0.2363, 0.3964, 0.2361, 0.3955, 0.2358, 0.3947, 0.2354, 0.3939, 0.2349, 0.3931, 0.2344, 0.3924, 0.2339, 0.3918, 0.2332, 0.3911, 0.2326, 0.3906, 0.2319, 0.3901, 0.2311, 0.3896, 0.2303, 0.3892, 0.2295, 0.3889, 0.2286, 0.3887, 0.2277, 0.3885, 0.2268, 0.3884, 0.2259, 0.3883, 0.2247, 0.3918, 0.01676, 0.3924, 0.01614, 0.3924, 0.01614, 0.3918, 0.01676, 0.6111, 0.2286, 0.6108, 0.2295, 0.6108, 0.2295, 0.6111, 0.2286, 0.6018, 0.01349, 0.6027, 0.01367, 0.6027, 0.01367, 0.6018, 0.01349, 0.3924, 0.01614, 0.3931, 0.01557, 0.3931, 0.01557, 0.3924, 0.01614, 0.6108, 0.2295, 0.6104, 0.2303, 0.6104, 0.2303, 0.6108, 0.2295, 0.6009, 0.01338, 0.6018, 0.01349, 0.6018, 0.01349, 0.6009, 0.01338, 0.3931, 0.01557, 0.3939, 0.01506, 0.3939, 0.01506, 0.3931, 0.01557, 0.6104, 0.2303, 0.6099, 0.2311, 0.6099, 0.2311, 0.6104, 0.2303, 0.3884, 0.2259, 0.3883, 0.2247, 0.3883, 0.2247, 0.3884, 0.2259, 0.5997, 0.01334, 0.6009, 0.01338, 0.6009, 0.01338, 0.5997, 0.01334, 0.3939, 0.01506, 0.3947, 0.01462, 0.3947, 0.01462, 0.3939, 0.01506, 0.6099, 0.2311, 0.6094, 0.2319, 0.6094, 0.2319, 0.6099, 0.2311, 0.3885, 0.2268, 0.3884, 0.2259, 0.3884, 0.2259, 0.3885, 0.2268, 0.3883, 0.2247, 0.3883, 0.02526, 0.3883, 0.02526, 0.3883, 0.2247, 0.3947, 0.01462, 0.3955, 0.01423, 0.3955, 0.01423, 0.3947, 0.01462, 0.6094, 0.2319, 0.6089, 0.2326, 0.6089, 0.2326, 0.6094, 0.2319, 0.3887, 0.2277, 0.3885, 0.2268, 0.3885, 0.2268, 0.3887, 0.2277, 0.4003, 0.01334, 0.5997, 0.01334, 0.5997, 0.01334, 0.4003, 0.01334, 0.3955, 0.01423, 0.3964, 0.01392, 0.3964, 0.01392, 0.3955, 0.01423, 0.6089, 0.2326, 0.6082, 0.2332, 0.6082, 0.2332, 0.6089, 0.2326, 0.3889, 0.2286, 0.3887, 0.2277, 0.3887, 0.2277, 0.3889, 0.2286, 0.6117, 0.02526, 0.6117, 0.2247, 0.6117, 0.2247, 0.6117, 0.02526, 0.3964, 0.01392, 0.3973, 0.01367, 0.3973, 0.01367, 0.3964, 0.01392, 0.6082, 0.2332, 0.6076, 0.2339, 0.6076, 0.2339, 0.6082, 0.2332, 0.3892, 0.2295, 0.3889, 0.2286, 0.3889, 0.2286, 0.3892, 0.2295, 0.5997, 0.2367, 0.4003, 0.2367, 0.4003, 0.2367, 0.5997, 0.2367, 0.3973, 0.01367, 0.3982, 0.01349, 0.3982, 0.01349, 0.3973, 0.01367, 0.6076, 0.2339, 0.6069, 0.2344, 0.6069, 0.2344, 0.6076, 0.2339, 0.3896, 0.2303, 0.3892, 0.2295, 0.3892, 0.2295, 0.3896, 0.2303, 0.3982, 0.01349, 0.3991, 0.01338, 0.3991, 0.01338, 0.3982, 0.01349, 0.6069, 0.2344, 0.6061, 0.2349, 0.6061, 0.2349, 0.6069, 0.2344, 0.3901, 0.2311, 0.3896, 0.2303, 0.3896, 0.2303, 0.3901, 0.2311, 0.3991, 0.01338, 0.4003, 0.01334, 0.4003, 0.01334, 0.3991, 0.01338, 0.6061, 0.2349, 0.6053, 0.2354, 0.6053, 0.2354, 0.6061, 0.2349, 0.3906, 0.2319, 0.3901, 0.2311, 0.3901, 0.2311, 0.3906, 0.2319, 0.6116, 0.02409, 0.6117, 0.02526, 0.6117, 0.02526, 0.6116, 0.02409, 0.6053, 0.2354, 0.6045, 0.2358, 0.6045, 0.2358, 0.6053, 0.2354, 0.3911, 0.2326, 0.3906, 0.2319, 0.3906, 0.2319, 0.3911, 0.2326, 0.6115, 0.02318, 0.6116, 0.02409, 0.6116, 0.02409, 0.6115, 0.02318, 0.6045, 0.2358, 0.6036, 0.2361, 0.6036, 0.2361, 0.6045, 0.2358, 0.3918, 0.2332, 0.3911, 0.2326, 0.3911, 0.2326, 0.3918, 0.2332, 0.6113, 0.02228, 0.6115, 0.02318, 0.6115, 0.02318, 0.6113, 0.02228, 0.6036, 0.2361, 0.6027, 0.2363, 0.6027, 0.2363, 0.6036, 0.2361, 0.3924, 0.2339, 0.3918, 0.2332, 0.3918, 0.2332, 0.3924, 0.2339, 0.6111, 0.0214, 0.6113, 0.02228, 0.6113, 0.02228, 0.6111, 0.0214, 0.6027, 0.2363, 0.6018, 0.2365, 0.6018, 0.2365, 0.6027, 0.2363, 0.3931, 0.2344, 0.3924, 0.2339, 0.3924, 0.2339, 0.3931, 0.2344, 0.6108, 0.02054, 0.6111, 0.0214, 0.6111, 0.0214, 0.6108, 0.02054, 0.6018, 0.2365, 0.6009, 0.2366, 0.6009, 0.2366, 0.6018, 0.2365, 0.3939, 0.2349, 0.3931, 0.2344, 0.3931, 0.2344, 0.3939, 0.2349, 0.6104, 0.01971, 0.6108, 0.02054, 0.6108, 0.02054, 0.6104, 0.01971, 0.6009, 0.2366, 0.5997, 0.2367, 0.5997, 0.2367, 0.6009, 0.2366, 0.3947, 0.2354, 0.3939, 0.2349, 0.3939, 0.2349, 0.3947, 0.2354, 0.6099, 0.01891, 0.6104, 0.01971, 0.6104, 0.01971, 0.6099, 0.01891, 0.3883, 0.02526, 0.3884, 0.02409, 0.3884, 0.02409, 0.3883, 0.02526, 0.3955, 0.2358, 0.3947, 0.2354, 0.3947, 0.2354, 0.3955, 0.2358, 0.6094, 0.01815, 0.6099, 0.01891, 0.6099, 0.01891, 0.6094, 0.01815, 0.3884, 0.02409, 0.3885, 0.02318, 0.3885, 0.02318, 0.3884, 0.02409, 0.3964, 0.2361, 0.3955, 0.2358, 0.3955, 0.2358, 0.3964, 0.2361, 0.6089, 0.01743, 0.6094, 0.01815, 0.6094, 0.01815, 0.6089, 0.01743, 0.3885, 0.02318, 0.3887, 0.02228, 0.3887, 0.02228, 0.3885, 0.02318, 0.3973, 0.2363, 0.3964, 0.2361, 0.3964, 0.2361, 0.3973, 0.2363, 0.6082, 0.01676, 0.6089, 0.01743, 0.6089, 0.01743, 0.6082, 0.01676, 0.3887, 0.02228, 0.3889, 0.0214, 0.3889, 0.0214, 0.3887, 0.02228, 0.3982, 0.2365, 0.3973, 0.2363, 0.3973, 0.2363, 0.3982, 0.2365, 0.6076, 0.01614, 0.6082, 0.01676, 0.6082, 0.01676, 0.6076, 0.01614, 0.3889, 0.0214, 0.3892, 0.02054, 0.3892, 0.02054, 0.3889, 0.0214, 0.3991, 0.2366, 0.3982, 0.2365, 0.3982, 0.2365, 0.3991, 0.2366, 0.6069, 0.01557, 0.6076, 0.01614, 0.6076, 0.01614, 0.6069, 0.01557, 0.3892, 0.02054, 0.3896, 0.01971, 0.3896, 0.01971, 0.3892, 0.02054, 0.4003, 0.2367, 0.3991, 0.2366, 0.3991, 0.2366, 0.4003, 0.2367, 0.6061, 0.01506, 0.6069, 0.01557, 0.6069, 0.01557, 0.6061, 0.01506, 0.3896, 0.01971, 0.3901, 0.01891, 0.3901, 0.01891, 0.3896, 0.01971, 0.6117, 0.2247, 0.6116, 0.2259, 0.6116, 0.2259, 0.6117, 0.2247, 0.6053, 0.01462, 0.6061, 0.01506, 0.6061, 0.01506, 0.6053, 0.01462, 0.3901, 0.01891, 0.3906, 0.01815, 0.3906, 0.01815, 0.3901, 0.01891, 0.6116, 0.2259, 0.6115, 0.2268, 0.6115, 0.2268, 0.6116, 0.2259, 0.6045, 0.01423, 0.6053, 0.01462, 0.6053, 0.01462, 0.6045, 0.01423, 0.3906, 0.01815, 0.3911, 0.01743, 0.3911, 0.01743, 0.3906, 0.01815, 0.6115, 0.2268, 0.6113, 0.2277, 0.6113, 0.2277, 0.6115, 0.2268, 0.6036, 0.01392, 0.6045, 0.01423, 0.6045, 0.01423, 0.6036, 0.01392, 0.3911, 0.01743, 0.3918, 0.01676, 0.3918, 0.01676, 0.3911, 0.01743, 0.6113, 0.2277, 0.6111, 0.2286, 0.6111, 0.2286, 0.6113, 0.2277])
me_cube.materials.append(mat_material_002)
me_cube.materials.append(mat_material_003)
me_cube.update()
me_cube_002 = bpy.data.meshes.new('Cube.002')
me_cube_002.from_pydata([(-1.0, -1.0, -1.0), (-1.0, -1.0, 1.0), (-1.0, 1.0, -1.0), (-1.0, 1.0, 1.0), (1.0, -1.0, -1.0), (1.0, -1.0, 1.0), (1.0, 1.0, -1.0), (1.0, 1.0, 1.0)], [], [(0, 1, 3, 2), (2, 3, 7, 6), (6, 7, 5, 4), (4, 5, 1, 0), (2, 6, 4, 0), (7, 3, 1, 5)])
_uv = me_cube_002.uv_layers.new(name='UVMap')
_uv.uv.foreach_set('vector', [0.375, 0.0, 0.625, 0.0, 0.625, 0.25, 0.375, 0.25, 0.375, 0.25, 0.625, 0.25, 0.625, 0.5, 0.375, 0.5, 0.375, 0.5, 0.625, 0.5, 0.625, 0.75, 0.375, 0.75, 0.375, 0.75, 0.625, 0.75, 0.625, 1.0, 0.375, 1.0, 0.125, 0.5, 0.375, 0.5, 0.375, 0.75, 0.125, 0.75, 0.625, 0.5, 0.875, 0.5, 0.875, 0.75, 0.625, 0.75])
me_cube_002.materials.append(mat_material_002)
me_cube_002.update()

# ---- curves / text
txt_text = bpy.data.curves.new('Text', 'FONT')
txt_text.dimensions = '2D'
txt_text.body = '16:18'
txt_text.materials.append(mat_material_001)
txt_text.extrude = 0.1
txt_text.offset_x = -0.8223
txt_text.offset_y = -0.3689

# ---- objects
ob_number = bpy.data.objects.new('Number', me_plane_005)
ob_text = bpy.data.objects.new('Text', txt_text)
ob_cube = bpy.data.objects.new('Cube', me_cube)
ob_cube_001 = bpy.data.objects.new('Cube.001', me_cube_002)
ob_point = bpy.data.objects.new('Point', light_point)

# ---- transforms, parenting, visibility, modifiers, constraints
ob_number.location = (0.0, -5.96e-08, -2.91e-11)
ob_number.rotation_euler = (-1.571, -1.57, 4.712)
ob_text.location = (21.8, -0.001434, 29.95)
ob_text.rotation_euler = (1.571, -0.0, 1.571)
ob_text.scale = (65.39, 65.39, 65.39)
ob_cube.location = (0.5733, -0.03637, 30.03)
ob_cube.rotation_euler = (0.0, -0.0, -3.142)
ob_cube.scale = (29.28, 70.52, 39.71)
_m = ob_cube.modifiers.new('Auto Smooth', 'NODES')
_m.node_group = ng_auto_smooth
_gi = [s.identifier for s in ng_auto_smooth.interface.items_tree if s.item_type == 'SOCKET' and s.in_out == 'INPUT']
_m[_gi[1]] = 0.5236  # Angle
ob_cube_001.location = (-0.2554, -0.03637, 69.41)
ob_cube_001.scale = (7.259, 31.42, 3.685)
ob_point.location = (66.31, -0.03637, 224.1)
ob_point.scale = (212.3, 205.4, 212.3)

# ---- collection membership
col_collection.objects.link(ob_number)
col_collection.objects.link(ob_text)
col_collection.objects.link(ob_cube)
col_collection.objects.link(ob_cube_001)
col_collection.objects.link(ob_point)

# ---- scene / render settings (as saved in the file)
scene.frame_start = 1; scene.frame_end = 250; scene.frame_set(0)
scene.render.engine = 'BLENDER_EEVEE_NEXT'
scene.cycles.sampling_pattern = 'TABULATED_SOBOL'
scene.cycles.use_light_tree = False
scene.view_settings.view_transform = 'Filmic'
bpy.context.view_layer.update()

# ---- added for rendering (the .blend has no active camera): camera
cam_auto = bpy.data.cameras.new('AutoCamera')
cam_auto.lens = 50.0
cam_auto.sensor_width = 36.0
cam_auto.clip_end = 4760.26
ob_auto_camera = bpy.data.objects.new('AutoCamera', cam_auto)
scene.collection.objects.link(ob_auto_camera)
ob_auto_camera.location = (271.814, -258.51, 248.701)
ob_auto_camera.rotation_euler = (1.09748, -7.21219e-08, 0.694738)
scene.camera = ob_auto_camera
bpy.context.view_layer.update()
